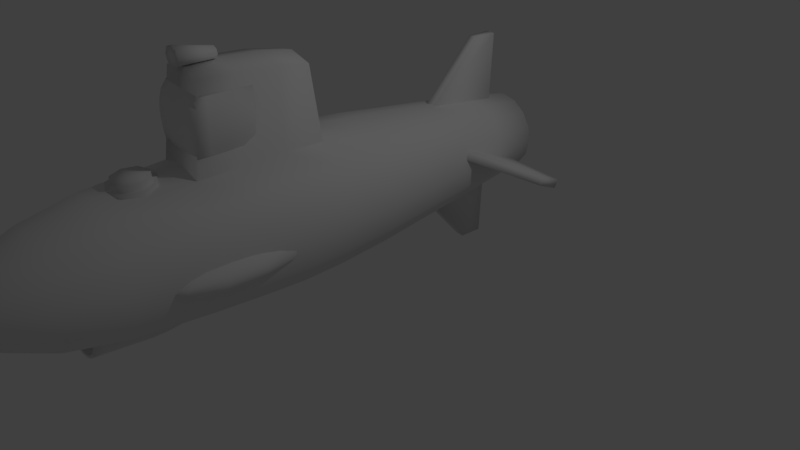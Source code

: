 # Source: OrcaSub.obj.blend  (saved by Blender 2.78.0; exported with 4.5.12 LTS)
import bpy
from mathutils import Matrix  # noqa: F401  (used for matrix-valued properties, if any)

bpy.ops.wm.read_factory_settings(use_empty=True)
scene = bpy.context.scene
scene.name = 'Scene'

# ---- collections
col_collection_1 = bpy.data.collections.new('Collection 1'); scene.collection.children.link(col_collection_1)

# ---- materials (node trees are filled in below, after node groups)
mat_refrep_268_original_orca_sub_bod = bpy.data.materials.new('RefRep.268_Original_Orca_Sub_Bod')
mat_refrep_268_original_orca_sub_bod.alpha_threshold = 0.0
mat_refrep_268_original_orca_sub_bod.use_transparent_shadow = False
mat_refrep_268_original_orca_sub_bod.roughness = 0.5

# ---- material node trees

# ---- world
world_world = bpy.data.worlds.new('World'); scene.world = world_world
world_world.color = (0.05088, 0.05088, 0.05088)
world_world.use_sun_shadow = False
world_world.sun_shadow_jitter_overblur = 0.0
world_world.cycles.sampling_method = 'MANUAL'

# ---- cameras
cam_camera = bpy.data.cameras.new('Camera')
cam_camera.clip_end = 100.0
cam_camera.lens = 35.0
cam_camera.sensor_width = 32.0
cam_camera.sensor_height = 18.0
cam_camera.ortho_scale = 7.314
cam_camera.dof.focus_distance = 0.0
cam_camera.dof.aperture_fstop = 128.0

# ---- lights
light_lamp = bpy.data.lights.new('Lamp', 'POINT')
light_lamp.transmission_factor = 0.0
light_lamp.cutoff_distance = 30.0
light_lamp.energy = 100.0
light_lamp.shadow_buffer_clip_start = 1.001
light_lamp.shadow_soft_size = 0.1
light_lamp.shadow_maximum_resolution = 0.006
light_lamp.use_absolute_resolution = True

# ---- meshes
me_inst3d12_refrep_268 = bpy.data.meshes.new('Inst3D12_RefRep.268')
me_inst3d12_refrep_268.from_pydata([(-0.4555, 1.415, 4.523), (-0.2773, 1.44, 4.532), (-0.2437, 1.643, 4.065), (0.01803, 1.578, 4.076), (-0.103, 1.395, 4.54), (0.2343, 1.423, 4.084), (0.04104, 1.286, 4.545), (0.3724, 1.201, 4.087), (0.1327, 1.131, 4.547), (0.411, 0.9468, 4.085), (0.1578, 0.9524, 4.545), (0.3444, 0.6982, 4.078), (0.113, 0.7779, 4.54), (0.1826, 0.4934, 4.067), (0.004743, 0.6339, 4.533), (-0.04955, 0.3636, 4.054), (-0.1504, 0.5423, 4.524), (-0.3168, 0.3285, 4.041), (-0.3286, 0.5172, 4.515), (-0.5786, 0.3935, 4.029), (-0.5029, 0.5622, 4.507), (-0.7949, 0.5487, 4.021), (-0.6469, 0.6707, 4.502), (-0.9329, 0.7704, 4.018), (-0.7385, 0.8261, 4.5), (-0.9716, 1.025, 4.02), (-0.7637, 1.004, 4.502), (-0.9049, 1.273, 4.027), (-0.7189, 1.179, 4.507), (-0.7431, 1.478, 4.038), (-0.6106, 1.323, 4.514), (-0.511, 1.608, 4.051), (-0.3952, 1.191, 4.856), (-0.3061, 1.204, 4.86), (-0.2189, 1.181, 4.864), (-0.1469, 1.127, 4.866), (-0.1011, 1.049, 4.867), (-0.08854, 0.9602, 4.867), (-0.1109, 0.873, 4.864), (-0.1651, 0.8009, 4.86), (-0.2427, 0.7551, 4.856), (-0.3318, 0.7426, 4.852), (-0.4189, 0.7651, 4.848), (-0.4909, 0.8194, 4.845), (-0.5367, 0.897, 4.844), (-0.5493, 0.9862, 4.845), (-0.5269, 1.073, 4.847), (-0.4728, 1.145, 4.851), (-0.1414, 1.587, -2.455), (-0.2005, 1.653, -1.791), (0.06237, 1.615, -2.445), (0.03491, 1.686, -1.779), (-0.2599, 1.721, -1.126), (0.007538, 1.759, -1.113), (-0.3133, 1.779, -0.5034), (-0.01851, 1.82, -0.4885), (-0.3679, 1.839, 0.1196), (-0.04437, 1.885, 0.1359), (-0.4227, 1.884, 0.8465), (-0.3187, 1.482, -2.466), (-0.4051, 1.532, -1.803), (-0.4925, 1.584, -1.14), (-0.5698, 1.627, -0.5181), (-0.6495, 1.673, 0.1034), (-0.7241, 1.706, 0.8292), (-0.7602, 1.71, 1.348), (-0.4602, 1.892, 1.365), (-0.7741, 1.69, 1.868), (-0.4795, 1.868, 1.885), (-0.782, 1.662, 2.387), (-0.4892, 1.835, 2.404), (-0.789, 1.595, 3.388), (-0.5171, 1.753, 3.404), (-0.4426, 1.317, -2.474), (-0.548, 1.342, -1.812), (-0.6549, 1.368, -1.151), (-0.7489, 1.389, -0.5305), (-0.8459, 1.412, 0.08987), (-0.9345, 1.426, 0.8146), (-0.9745, 1.425, 1.333), (-0.9845, 1.41, 1.853), (-0.9865, 1.39, 2.373), (-0.9787, 1.345, 3.375), (-0.4938, 1.118, -2.48), (-0.6073, 1.112, -1.819), (-0.7223, 1.106, -1.158), (-0.8231, 1.1, -0.5386), (-0.9274, 1.095, 0.08098), (-1.022, 1.087, 0.8051), (-1.063, 1.08, 1.324), (-1.072, 1.07, 1.843), (-1.071, 1.061, 2.364), (-1.057, 1.042, 3.367), (-0.465, 0.9137, -2.482), (-0.5739, 0.8762, -1.821), (-0.6844, 0.8384, -1.161), (-0.7813, 0.8052, -0.5412), (-0.8815, 0.7708, 0.0781), (-0.9727, 0.7397, 0.802), (-1.013, 0.7261, 1.32), (-1.023, 0.7234, 1.84), (-1.024, 0.7238, 2.361), (-1.013, 0.7317, 3.364), (-0.3602, 0.7361, -2.479), (-0.453, 0.6713, -1.818), (-0.5469, 0.6055, -1.158), (-0.6298, 0.5484, -0.5379), (-0.7154, 0.4889, 0.08168), (-0.7946, 0.4379, 0.8059), (-0.8321, 0.4186, 1.324), (-0.8446, 0.4216, 1.844), (-0.8506, 0.4304, 2.365), (-0.852, 0.4619, 3.367), (-0.1956, 0.612, -2.473), (-0.2631, 0.5281, -1.812), (-0.331, 0.4427, -1.15), (-0.3918, 0.3689, -0.5293), (-0.454, 0.2921, 0.09117), (-0.5149, 0.227, 0.816), (-0.5541, 0.2042, 1.334), (-0.5717, 0.2111, 1.854), (-0.5787, 0.2256, 2.374), (-0.5994, 0.2735, 3.377), (0.3848, 0.694, -2.444), (0.4071, 0.6227, -1.778), (0.2075, 0.5892, -2.454), (0.2025, 0.5018, -1.79), (0.4305, 0.5502, -1.112), (0.198, 0.4128, -1.125), (0.4479, 0.4875, -0.487), (0.1914, 0.336, -0.5017), (0.4676, 0.422, 0.1376), (0.186, 0.2559, 0.1214), (0.4722, 0.3663, 0.8657), (0.1708, 0.1883, 0.8484), (0.4583, 0.3456, 1.385), (0.1583, 0.164, 1.368), (0.4222, 0.35, 1.904), (0.1276, 0.1716, 1.887), (0.3802, 0.3609, 2.423), (0.08727, 0.188, 2.406), (0.2909, 0.3974, 3.421), (0.01895, 0.2385, 3.406), (0.5086, 0.8586, -2.436), (0.5501, 0.8127, -1.768), (0.593, 0.7662, -1.1), (0.6269, 0.7256, -0.4746), (0.664, 0.6835, 0.1511), (0.6826, 0.6462, 0.8803), (0.6726, 0.6309, 1.4), (0.6326, 0.6299, 1.919), (0.5846, 0.6329, 2.437), (0.4806, 0.6473, 3.434), (0.5599, 1.058, -2.43), (0.6094, 1.043, -1.761), (0.6603, 1.028, -1.093), (0.7012, 1.014, -0.4665), (0.7455, 1.0, 0.16), (0.7699, 0.9855, 0.8898), (0.7615, 0.9764, 1.41), (0.7199, 0.9692, 1.928), (0.6694, 0.9625, 2.446), (0.5592, 0.9503, 3.443), (0.5311, 1.262, -2.428), (0.576, 1.279, -1.759), (0.6224, 1.296, -1.091), (0.6594, 1.309, -0.4639), (0.6996, 1.324, 0.1629), (0.7208, 1.332, 0.8929), (0.7115, 1.33, 1.413), (0.6708, 1.316, 1.931), (0.6217, 1.3, 2.449), (0.5147, 1.26, 3.446), (0.4263, 1.44, -2.43), (0.455, 1.484, -1.762), (0.485, 1.529, -1.094), (0.5079, 1.566, -0.4672), (0.5334, 1.606, 0.1593), (0.5427, 1.634, 0.889), (0.5302, 1.637, 1.409), (0.4927, 1.618, 1.927), (0.4487, 1.593, 2.445), (0.3539, 1.53, 3.442), (0.2617, 1.564, -2.436), (0.2651, 1.627, -1.769), (0.2691, 1.691, -1.101), (0.2698, 1.746, -0.4758), (0.2721, 1.803, 0.1498), (0.263, 1.845, 0.8789), (0.2522, 1.852, 1.399), (0.2198, 1.829, 1.918), (0.1768, 1.798, 2.436), (0.1013, 1.719, 3.433), (-0.07606, 1.933, 0.8639), (0.01125, 0.3101, 3.188), (0.03028, 0.2295, 3.196), (0.03782, 0.2187, 3.023), (0.009254, 0.1408, 3.028), (0.001707, 0.1516, 3.201), (-0.06215, 0.07732, 3.03), (-0.06969, 0.08822, 3.203), (-0.1658, 0.03809, 3.029), (-0.1734, 0.04899, 3.202), (-0.2857, 0.02903, 3.025), (-0.2933, 0.03994, 3.197), (0.0188, 0.2993, 3.016), (0.04641, 0.2264, 2.851), (0.01784, 0.1485, 2.856), (-0.05356, 0.08519, 2.858), (-0.1572, 0.04596, 2.857), (-0.2772, 0.03691, 2.852), (0.02739, 0.307, 2.843), (0.05604, 0.253, 2.679), (0.02746, 0.175, 2.684), (-0.04393, 0.1117, 2.686), (-0.1476, 0.07248, 2.685), (-0.2675, 0.06343, 2.68), (-0.02114, 0.3337, 3.707), (-0.02976, 0.2642, 3.712), (0.007636, 0.2621, 3.714), (-0.02093, 0.1841, 3.719), (-0.05485, 0.1957, 3.716), (-0.09233, 0.1208, 3.721), (-0.1177, 0.1398, 3.718), (-0.196, 0.08158, 3.72), (-0.2089, 0.1054, 3.717), (-0.3159, 0.07253, 3.715), (-0.3144, 0.09739, 3.713), (-0.4339, 0.09503, 3.708), (-0.4183, 0.1172, 3.707), (-0.5322, 0.1457, 3.7), (-0.5047, 0.1617, 3.7), (-0.5955, 0.2166, 3.692), (-0.5605, 0.2243, 3.693), (-0.6145, 0.2972, 3.684), (-0.5772, 0.2951, 3.686), (-0.6148, 0.3768, 3.678), (-0.5774, 0.3652, 3.68), (0.03701, 0.3336, 2.671), (0.07039, 0.3646, 2.508), (0.04182, 0.2866, 2.513), (-0.02958, 0.2233, 2.516), (-0.1332, 0.1841, 2.514), (-0.2532, 0.175, 2.51), (0.01744, 0.341, 3.708), (0.01519, 0.2513, 3.541), (-0.01338, 0.1734, 3.546), (-0.08479, 0.1099, 3.548), (-0.1885, 0.07068, 3.547), (-0.3084, 0.06175, 3.543), (-0.003832, 0.3319, 3.534), (0.02273, 0.2404, 3.368), (-0.005839, 0.1625, 3.373), (-0.07724, 0.09912, 3.376), (-0.1809, 0.0599, 3.374), (-0.3008, 0.05085, 3.37), (0.5238, 0.4839, 1.335), (0.4148, 0.3944, 1.384), (-0.9008, 0.4438, 1.266), (-0.7835, 0.4621, 1.327), (-0.8766, 0.563, 1.269), (-0.9318, 0.6278, 1.161), (-0.6848, 0.3628, 1.275), (-0.6194, 0.3016, 1.171), (-0.5728, 0.268, 0.9412), (0.6222, 0.7365, 2.374), (0.6814, 0.7566, 2.447), (0.5903, 0.736, 2.498), (0.6207, 0.7556, 2.682), (0.7293, 0.7913, 2.505), (0.6459, 0.79, 2.829), (0.7614, 0.8372, 2.543), (0.6633, 0.8357, 2.924), (0.7745, 0.8899, 2.557), (0.6713, 0.8883, 2.957), (0.7673, 0.9441, 2.545), (0.6693, 0.9426, 2.925), (0.7406, 0.9945, 2.509), (0.6572, 0.9932, 2.833), (0.6969, 1.036, 2.452), (0.6363, 1.036, 2.687), (0.6405, 1.066, 2.38), (0.5461, 0.7377, 2.543), (0.5367, 0.7587, 2.769), (0.5302, 0.7942, 2.948), (0.5273, 0.8407, 3.064), (0.5284, 0.8935, 3.105), (0.5333, 0.9475, 3.066), (0.5415, 0.9975, 2.952), (0.5522, 1.039, 2.774), (0.6087, 1.065, 2.504), (0.6098, 0.7424, 2.094), (0.6577, 0.7677, 1.914), (0.6296, 0.739, 2.22), (0.6955, 0.7612, 2.154), (0.6968, 0.8066, 1.772), (0.7488, 0.7976, 2.102), (0.7232, 0.8552, 1.681), (0.7842, 0.8447, 2.068), (0.7342, 0.9088, 1.65), (0.7985, 0.8977, 2.058), (0.7291, 0.9621, 1.683), (0.7902, 0.9515, 2.07), (0.7081, 1.01, 1.775), (0.7601, 1.001, 2.105), (0.6733, 1.048, 1.919), (0.7111, 1.041, 2.159), (0.6281, 1.071, 2.1), (0.6479, 1.068, 2.226), (-1.025, 1.16, 2.302), (-1.091, 1.137, 2.368), (-1.005, 1.156, 2.428), (-1.053, 1.131, 2.608), (-1.144, 1.101, 2.42), (-1.092, 1.092, 2.75), (-1.18, 1.054, 2.453), (-1.118, 1.044, 2.841), (-1.194, 1.001, 2.464), (-1.13, 0.99, 2.872), (-1.185, 0.9472, 2.451), (-1.124, 0.9367, 2.839), (-1.155, 0.8978, 2.416), (-1.103, 0.8888, 2.746), (-1.106, 0.8576, 2.363), (-1.069, 0.8511, 2.602), (-1.043, 0.8306, 2.296), (-0.9655, 1.153, 2.477), (-0.9777, 1.125, 2.702), (-0.9884, 1.084, 2.88), (-0.9966, 1.034, 2.994), (-1.001, 0.9799, 3.032), (-1.003, 0.9271, 2.992), (-0.9997, 0.8807, 2.876), (-0.9932, 0.8452, 2.697), (-1.023, 0.8272, 2.422), (-0.9856, 1.163, 2.024), (-1.016, 1.143, 1.839), (-1.017, 1.162, 2.147), (-1.077, 1.142, 2.074), (-1.041, 1.109, 1.693), (-1.125, 1.107, 2.016), (-1.059, 1.063, 1.598), (-1.157, 1.062, 1.978), (-1.067, 1.011, 1.565), (-1.17, 1.009, 1.965), (-1.065, 0.9562, 1.596), (-1.163, 0.9547, 1.976), (-1.052, 0.9054, 1.689), (-1.136, 0.9041, 2.012), (-1.032, 0.8631, 1.834), (-1.092, 0.8622, 2.069), (-1.004, 0.8336, 2.018), (-1.036, 0.8331, 2.141), (0.08045, 2.684, 2.35), (0.2518, 2.574, 2.404), (0.2291, 2.676, 2.352), (0.2357, 2.677, 2.266), (0.2688, 2.575, 2.287), (0.2488, 2.68, 2.083), (0.2837, 2.578, 2.083), (0.2603, 2.682, 1.899), (0.2761, 2.582, 1.878), (0.2629, 2.585, 1.741), (0.2956, 2.472, 1.865), (0.257, 2.477, 1.739), (0.298, 2.36, 1.859), (0.2517, 2.364, 1.738), (0.2831, 2.247, 1.86), (0.2445, 2.252, 1.735), (0.2515, 2.14, 1.87), (0.2383, 2.144, 1.733), (0.2246, 2.042, 1.888), (0.3043, 2.468, 2.082), (0.288, 2.465, 2.298), (0.2603, 2.464, 2.423), (0.09526, 2.472, 2.483), (0.09081, 2.582, 2.44), (-0.1223, 2.484, 2.502), (-0.1139, 2.593, 2.455), (-0.3371, 2.497, 2.462), (-0.3163, 2.605, 2.421), (-0.4956, 2.507, 2.387), (-0.4731, 2.614, 2.369), (0.307, 2.355, 2.08), (0.2902, 2.352, 2.301), (0.2599, 2.351, 2.429), (0.093, 2.359, 2.487), (-0.129, 2.371, 2.509), (-0.3479, 2.384, 2.466), (-0.5085, 2.395, 2.393), (0.2918, 2.243, 2.078), (0.2755, 2.24, 2.294), (0.2474, 2.239, 2.426), (0.08251, 2.247, 2.483), (-0.1351, 2.259, 2.502), (-0.3498, 2.272, 2.463), (-0.5085, 2.282, 2.39), (0.2591, 2.136, 2.075), (0.2442, 2.133, 2.278), (0.2261, 2.132, 2.418), (0.06537, 2.14, 2.45), (-0.1394, 2.151, 2.465), (-0.3418, 2.163, 2.431), (-0.4988, 2.173, 2.384), (-0.05906, 2.709, 1.432), (0.004727, 2.705, 1.462), (0.02866, 2.702, 1.529), (-0.001555, 2.703, 1.593), (-0.06794, 2.706, 1.617), (-0.1317, 2.71, 1.587), (-0.1557, 2.713, 1.52), (-0.1255, 2.712, 1.456), (-0.4575, 1.851, 2.956), (-0.3663, 1.865, 2.765), (-0.3783, 1.635, 2.743), (-0.1785, 1.632, 2.671), (-0.1666, 1.861, 2.694), (0.01278, 1.613, 2.761), (0.0247, 1.843, 2.784), (0.08348, 1.59, 2.96), (0.0954, 1.82, 2.982), (-0.007725, 1.576, 3.151), (0.004197, 1.806, 3.174), (-0.2075, 1.58, 3.223), (-0.1956, 1.809, 3.245), (-0.3987, 1.915, 2.963), (-0.3256, 1.926, 2.81), (-0.3352, 1.742, 2.792), (-0.1754, 1.739, 2.735), (-0.1659, 1.923, 2.753), (-0.02245, 1.724, 2.807), (-0.01292, 1.908, 2.825), (0.03418, 1.706, 2.966), (0.04373, 1.89, 2.984), (-0.03885, 1.695, 3.119), (-0.02932, 1.879, 3.137), (-0.1986, 1.698, 3.176), (-0.1891, 1.881, 3.194), (-0.348, 2.803, 1.003), (-0.3752, 2.859, 1.385), (-0.03139, 2.853, 1.019), (-0.04622, 2.91, 1.401), (-0.3925, 2.881, 1.905), (-0.06959, 2.931, 1.921), (-0.3968, 2.874, 2.309), (0.2777, 2.767, 1.033), (0.275, 2.822, 1.415), (0.2458, 2.845, 1.935), (-0.08916, 2.923, 2.325), (0.2111, 2.839, 2.338), (0.2209, 0.2232, 0.9787), (0.2492, 0.2525, 1.212), (0.311, 0.3066, 1.322), (-0.3251, 2.063, 2.39), (-0.1421, 2.053, 2.405), (0.04147, 2.042, 2.408), (0.1901, 2.034, 2.41), (0.2, 2.036, 2.254), (0.2131, 2.039, 2.071), (-0.1031, 2.694, 2.346), (-0.2862, 2.705, 2.333), (-0.4366, 2.713, 2.321), (-0.214, 3.037, 2.408), (-0.1723, 3.117, 2.412), (-0.1186, 3.046, 1.95), (-0.06368, 3.063, 1.953), (-0.0809, 3.146, 2.417), (-0.01105, 3.04, 1.956), (0.006737, 3.107, 2.42), (0.008511, 2.99, 1.956), (0.03933, 3.023, 2.42), (0.03303, 1.088, -2.455), (-0.2045, 1.797, 3.419), (-0.1525, 1.883, 2.421), (-0.3309, 0.9693, 5.105), (0.003686, 0.5605, -2.465), (-0.03285, 0.4686, -1.801), (-0.06946, 0.3751, -1.138), (-0.1034, 0.2944, -0.5166), (-0.1375, 0.2102, 0.1051), (-0.1759, 0.1393, 0.831), (-0.2018, 0.1146, 1.35), (-0.2258, 0.123, 1.869), (-0.2494, 0.1405, 2.389), (-0.2936, 0.195, 3.39), (-0.004665, 0.4252, 2.929), (0.01203, 0.3543, 2.935), (-0.01306, 0.2858, 2.94), (-0.07593, 0.2299, 2.942), (-0.1671, 0.1954, 2.941), (-0.2726, 0.1875, 2.937), (-0.3766, 0.2073, 2.931), (-0.4629, 0.2518, 2.923), (-0.5187, 0.3143, 2.916), (-0.5354, 0.3852, 2.909), (-0.5103, 0.4538, 2.905), (0.003708, 0.321, 3.361), (-0.5661, 0.2881, 2.649), (-0.5376, 0.366, 2.644), (-0.5232, 0.4776, 2.474), (-0.5758, 0.2616, 2.821), (-0.5472, 0.3395, 2.816), (-0.5844, 0.2539, 2.994), (-0.5558, 0.3318, 2.989), (-0.5919, 0.2646, 3.166), (-0.5633, 0.3426, 3.161), (-0.5995, 0.2755, 3.339), (-0.5709, 0.3535, 3.334), (-0.607, 0.2864, 3.512), (-0.5784, 0.3644, 3.506), (-0.5471, 0.2075, 2.657), (-0.5518, 0.3997, 2.479), (-0.5568, 0.181, 2.829), (-0.5653, 0.1732, 3.001), (-0.5729, 0.184, 3.174), (-0.5804, 0.1949, 3.346), (-0.588, 0.2058, 3.519), (-0.4838, 0.1366, 2.665), (-0.5328, 0.3191, 2.486), (-0.4934, 0.11, 2.837), (-0.502, 0.1022, 3.009), (-0.5096, 0.1131, 3.182), (-0.5171, 0.124, 3.355), (-0.5247, 0.1348, 3.527), (-0.3856, 0.08593, 2.673), (-0.4695, 0.2482, 2.495), (-0.3952, 0.05941, 2.845), (-0.4038, 0.05153, 3.018), (-0.4113, 0.06244, 3.19), (-0.4189, 0.07334, 3.363), (-0.4264, 0.08412, 3.536), (-0.3712, 0.1975, 2.503), (0.1385, 2.527, -1.742), (0.02346, 2.534, -1.748), (-0.06788, 1.598, -0.9339), (0.1541, 2.532, -2.065), (0.04719, 1.591, -0.9285), (0.03901, 2.539, -2.071), (0.1027, 1.609, -2.082), (-0.01233, 1.616, -2.088), (-0.01183, 0.5305, -0.948), (-0.1269, 0.537, -0.9534), (-0.1382, -0.3727, -1.801), (0.04372, 0.5486, -2.102), (-0.02317, -0.3792, -1.796), (-0.07135, 0.5551, -2.107), (-0.007623, -0.3741, -2.119), (-0.1227, -0.3676, -2.124), (1.375, 0.8924, -1.666), (1.383, 0.9991, -1.709), (0.4423, 1.364, -0.9817), (1.382, 0.7708, -1.965), (0.4342, 1.257, -0.9385), (1.39, 0.8778, -2.009), (0.4603, 0.8229, -2.009), (0.4683, 0.9298, -2.052), (-0.4874, 1.309, -0.982), (-0.4793, 1.416, -1.025), (-1.382, 1.155, -1.84), (-0.4613, 0.875, -2.052), (-1.39, 1.049, -1.796), (-0.4532, 0.9819, -2.096), (-1.383, 0.9271, -2.096), (-1.375, 1.034, -2.139), (-0.4326, 2.715, 2.235), (-0.4788, 2.617, 2.251), (-0.5112, 2.51, 2.261), (-0.5264, 2.398, 2.262), (-0.5237, 2.285, 2.256), (-0.5033, 2.176, 2.243), (-0.4682, 2.074, 2.223), (-0.4428, 2.182, 1.701), (-0.4476, 2.082, 1.7), (-0.4575, 2.08, 1.855), (-0.4897, 2.291, 1.824), (-0.4369, 2.29, 1.703), (-0.4916, 2.404, 1.821), (-0.4315, 2.403, 1.704), (-0.4771, 2.516, 1.828), (-0.4244, 2.515, 1.707), (-0.4468, 2.623, 1.844), (-0.4182, 2.624, 1.709), (-0.4218, 2.721, 1.867), (-0.412, 2.723, 1.711), (0.2676, 2.685, 1.744), (-0.428, 2.718, 2.051), (-0.474, 2.62, 2.047), (-0.4985, 2.179, 2.039), (-0.4714, 2.181, 1.836), (-0.5192, 2.289, 2.04), (-0.5219, 2.402, 2.041), (-0.5067, 2.514, 2.044), (-0.4637, 2.077, 2.039), (-0.4733, 2.071, 2.378), (0.003264, 2.521, 1.273), (-0.05424, 2.527, 1.113), (-0.06313, 2.524, 1.297), (0.009546, 2.523, 1.143), (-0.1206, 2.53, 1.137), (-0.1269, 2.528, 1.267), (0.03347, 2.52, 1.209), (-0.1508, 2.531, 1.201), (-0.06753, 2.994, 1.952), (-0.1814, 2.954, 2.409), (-0.08732, 3.03, 2.414), (-0.1436, 2.998, 1.949), (-0.124, 2.948, 1.949), (-0.07138, 2.925, 1.951), (-0.002343, 2.944, 2.417), (-0.09374, 2.915, 2.412), (-0.0165, 2.942, 1.954), (-0.1811, 1.835, 2.969), (-0.3868, 1.828, 3.155), (-0.3988, 1.598, 3.133), (-0.4695, 1.621, 2.934), (-0.1775, 1.902, 2.973), (-0.342, 1.896, 3.122), (-0.3516, 1.713, 3.104), (-0.4082, 1.731, 2.945), (0.05137, 0.4452, 2.501), (0.5644, 1.067, 2.55), (-0.9838, 0.8241, 2.471), (0.232, 2.044, 1.732)], [(409, 410), (594, 596), (599, 601), (259, 260), (263, 264), (258, 259), (451, 452), (598, 601), (404, 405), (450, 451), (406, 407), (597, 600), (405, 406), (408, 409), (596, 599), (257, 452), (259, 262), (595, 598), (594, 600), (407, 408), (595, 597), (260, 261), (262, 263), (410, 411), (256, 257), (404, 411)], [(0, 1, 2), (1, 3, 2), (4, 3, 1), (3, 4, 5), (4, 6, 5), (5, 6, 7), (6, 8, 7), (7, 8, 9), (8, 10, 9), (9, 10, 11), (10, 12, 11), (11, 12, 13), (12, 14, 13), (13, 14, 15), (14, 16, 15), (15, 16, 17), (16, 18, 17), (17, 18, 19), (18, 20, 19), (19, 20, 21), (20, 22, 21), (21, 22, 23), (22, 24, 23), (23, 24, 25), (24, 26, 25), (25, 26, 27), (26, 28, 27), (27, 28, 29), (28, 30, 29), (29, 30, 31), (30, 0, 31), (32, 33, 1), (1, 33, 4), (33, 34, 4), (4, 34, 6), (34, 35, 6), (6, 35, 8), (35, 36, 8), (8, 36, 10), (36, 37, 10), (10, 37, 12), (37, 38, 12), (12, 38, 14), (38, 39, 14), (14, 39, 16), (39, 40, 16), (16, 40, 18), (40, 41, 18), (18, 41, 20), (41, 42, 20), (20, 42, 22), (42, 43, 22), (22, 43, 24), (43, 44, 24), (24, 44, 26), (44, 45, 26), (26, 45, 28), (45, 46, 28), (28, 46, 30), (46, 47, 30), (30, 47, 0), (47, 32, 0), (48, 49, 50), (50, 49, 51), (49, 52, 51), (51, 52, 53), (52, 54, 53), (53, 54, 55), (54, 56, 55), (55, 56, 57), (56, 58, 57), (59, 60, 48), (48, 60, 49), (60, 61, 49), (49, 61, 52), (61, 62, 52), (52, 62, 54), (62, 63, 54), (54, 63, 56), (63, 64, 56), (56, 64, 58), (64, 65, 58), (58, 65, 66), (65, 67, 66), (66, 67, 68), (67, 69, 68), (68, 69, 70), (69, 71, 70), (70, 71, 72), (71, 29, 72), (73, 74, 59), (59, 74, 60), (74, 75, 60), (60, 75, 61), (75, 76, 61), (61, 76, 62), (76, 77, 62), (62, 77, 63), (77, 78, 63), (63, 78, 64), (78, 79, 64), (64, 79, 65), (79, 80, 65), (65, 80, 67), (80, 81, 67), (67, 81, 69), (81, 82, 69), (69, 82, 71), (82, 27, 71), (83, 84, 73), (73, 84, 74), (84, 85, 74), (74, 85, 75), (85, 86, 75), (75, 86, 76), (86, 87, 76), (76, 87, 77), (87, 88, 77), (77, 88, 78), (88, 89, 78), (78, 89, 79), (89, 90, 79), (79, 90, 80), (90, 91, 80), (80, 91, 81), (91, 92, 81), (81, 92, 82), (92, 25, 82), (93, 94, 83), (83, 94, 84), (94, 95, 84), (84, 95, 85), (95, 96, 85), (85, 96, 86), (96, 97, 86), (86, 97, 87), (97, 98, 87), (87, 98, 88), (98, 99, 88), (88, 99, 89), (99, 100, 89), (89, 100, 90), (100, 101, 90), (90, 101, 91), (101, 102, 91), (91, 102, 92), (102, 23, 92), (103, 104, 93), (93, 104, 94), (104, 105, 94), (94, 105, 95), (105, 106, 95), (95, 106, 96), (106, 107, 96), (96, 107, 97), (107, 108, 97), (97, 108, 98), (108, 109, 98), (98, 109, 99), (109, 110, 99), (99, 110, 100), (110, 111, 100), (100, 111, 101), (111, 112, 101), (101, 112, 102), (112, 21, 102), (113, 114, 103), (103, 114, 104), (114, 115, 104), (104, 115, 105), (115, 116, 105), (105, 116, 106), (116, 117, 106), (106, 117, 107), (117, 118, 107), (107, 118, 108), (118, 119, 108), (108, 119, 109), (119, 120, 109), (109, 120, 110), (120, 121, 110), (110, 121, 111), (121, 122, 111), (111, 122, 112), (122, 19, 112), (123, 124, 125), (125, 124, 126), (124, 127, 126), (126, 127, 128), (127, 129, 128), (128, 129, 130), (129, 131, 130), (130, 131, 132), (131, 133, 132), (132, 133, 134), (133, 135, 134), (134, 135, 136), (135, 137, 136), (136, 137, 138), (137, 139, 138), (138, 139, 140), (139, 141, 140), (140, 141, 142), (141, 13, 142), (143, 144, 123), (123, 144, 124), (144, 145, 124), (124, 145, 127), (145, 146, 127), (127, 146, 129), (146, 147, 129), (129, 147, 131), (147, 148, 131), (131, 148, 133), (148, 149, 133), (133, 149, 135), (149, 150, 135), (135, 150, 137), (150, 151, 137), (137, 151, 139), (151, 152, 139), (139, 152, 141), (152, 11, 141), (153, 154, 143), (143, 154, 144), (154, 155, 144), (144, 155, 145), (155, 156, 145), (145, 156, 146), (156, 157, 146), (146, 157, 147), (157, 158, 147), (147, 158, 148), (158, 159, 148), (148, 159, 149), (159, 160, 149), (149, 160, 150), (160, 161, 150), (150, 161, 151), (161, 162, 151), (151, 162, 152), (162, 9, 152), (163, 164, 153), (153, 164, 154), (164, 165, 154), (154, 165, 155), (165, 166, 155), (155, 166, 156), (166, 167, 156), (156, 167, 157), (167, 168, 157), (157, 168, 158), (168, 169, 158), (158, 169, 159), (169, 170, 159), (159, 170, 160), (170, 171, 160), (160, 171, 161), (171, 172, 161), (161, 172, 162), (172, 7, 162), (173, 174, 163), (163, 174, 164), (174, 175, 164), (164, 175, 165), (175, 176, 165), (165, 176, 166), (176, 177, 166), (166, 177, 167), (177, 178, 167), (167, 178, 168), (178, 179, 168), (168, 179, 169), (179, 180, 169), (169, 180, 170), (180, 181, 170), (170, 181, 171), (181, 182, 171), (171, 182, 172), (182, 5, 172), (183, 184, 173), (173, 184, 174), (184, 185, 174), (174, 185, 175), (185, 186, 175), (175, 186, 176), (186, 187, 176), (176, 187, 177), (187, 188, 177), (177, 188, 178), (188, 189, 178), (178, 189, 179), (189, 190, 179), (179, 190, 180), (190, 191, 180), (180, 191, 181), (191, 192, 181), (181, 192, 182), (192, 3, 182), (50, 51, 183), (183, 51, 184), (51, 53, 184), (184, 53, 185), (53, 55, 185), (185, 55, 186), (55, 57, 186), (186, 57, 187), (57, 193, 187), (194, 195, 196), (196, 195, 197), (195, 198, 197), (197, 198, 199), (198, 200, 199), (199, 200, 201), (200, 202, 201), (201, 202, 203), (202, 204, 203), (205, 196, 206), (206, 196, 207), (196, 197, 207), (207, 197, 208), (197, 199, 208), (208, 199, 209), (199, 201, 209), (209, 201, 210), (201, 203, 210), (211, 206, 212), (212, 206, 213), (206, 207, 213), (213, 207, 214), (207, 208, 214), (214, 208, 215), (208, 209, 215), (215, 209, 216), (209, 210, 216), (217, 218, 219), (219, 218, 220), (218, 221, 220), (220, 221, 222), (221, 223, 222), (222, 223, 224), (223, 225, 224), (224, 225, 226), (225, 227, 226), (226, 227, 228), (227, 229, 228), (228, 229, 230), (229, 231, 230), (230, 231, 232), (231, 233, 232), (232, 233, 234), (233, 235, 234), (234, 235, 236), (235, 237, 236), (238, 212, 239), (239, 212, 240), (212, 213, 240), (240, 213, 241), (213, 214, 241), (241, 214, 242), (214, 215, 242), (242, 215, 243), (215, 216, 243), (244, 219, 245), (245, 219, 246), (219, 220, 246), (246, 220, 247), (220, 222, 247), (247, 222, 248), (222, 224, 248), (248, 224, 249), (224, 226, 249), (250, 245, 251), (251, 245, 252), (245, 246, 252), (252, 246, 253), (246, 247, 253), (253, 247, 254), (247, 248, 254), (254, 248, 255), (248, 249, 255), (265, 266, 267), (267, 266, 268), (266, 269, 268), (268, 269, 270), (269, 271, 270), (270, 271, 272), (271, 273, 272), (272, 273, 274), (273, 275, 274), (274, 275, 276), (275, 277, 276), (276, 277, 278), (277, 279, 278), (278, 279, 280), (279, 281, 280), (267, 268, 282), (282, 268, 283), (268, 270, 283), (283, 270, 284), (270, 272, 284), (284, 272, 285), (272, 274, 285), (285, 274, 286), (274, 276, 286), (286, 276, 287), (276, 278, 287), (287, 278, 288), (278, 280, 288), (288, 280, 289), (280, 290, 289), (291, 292, 293), (293, 292, 294), (292, 295, 294), (294, 295, 296), (295, 297, 296), (296, 297, 298), (297, 299, 298), (298, 299, 300), (299, 301, 300), (300, 301, 302), (301, 303, 302), (302, 303, 304), (303, 305, 304), (304, 305, 306), (305, 307, 306), (293, 294, 265), (265, 294, 266), (294, 296, 266), (266, 296, 269), (296, 298, 269), (269, 298, 271), (298, 300, 271), (271, 300, 273), (300, 302, 273), (273, 302, 275), (302, 304, 275), (275, 304, 277), (304, 306, 277), (277, 306, 279), (306, 308, 279), (309, 310, 311), (311, 310, 312), (310, 313, 312), (312, 313, 314), (313, 315, 314), (314, 315, 316), (315, 317, 316), (316, 317, 318), (317, 319, 318), (318, 319, 320), (319, 321, 320), (320, 321, 322), (321, 323, 322), (322, 323, 324), (323, 325, 324), (311, 312, 326), (326, 312, 327), (312, 314, 327), (327, 314, 328), (314, 316, 328), (328, 316, 329), (316, 318, 329), (329, 318, 330), (318, 320, 330), (330, 320, 331), (320, 322, 331), (331, 322, 332), (322, 324, 332), (332, 324, 333), (324, 334, 333), (335, 336, 337), (337, 336, 338), (336, 339, 338), (338, 339, 340), (339, 341, 340), (340, 341, 342), (341, 343, 342), (342, 343, 344), (343, 345, 344), (344, 345, 346), (345, 347, 346), (346, 347, 348), (347, 349, 348), (348, 349, 350), (349, 351, 350), (337, 338, 309), (309, 338, 310), (338, 340, 310), (310, 340, 313), (340, 342, 313), (313, 342, 315), (342, 344, 315), (315, 344, 317), (344, 346, 317), (317, 346, 319), (346, 348, 319), (319, 348, 321), (348, 350, 321), (321, 350, 323), (350, 352, 323), (353, 354, 355), (355, 354, 356), (354, 357, 356), (356, 357, 358), (357, 359, 358), (358, 359, 360), (359, 361, 360), (360, 361, 362), (361, 363, 362), (362, 363, 364), (363, 365, 364), (364, 365, 366), (365, 367, 366), (366, 367, 368), (367, 369, 368), (368, 369, 370), (369, 371, 370), (361, 359, 372), (372, 359, 373), (359, 357, 373), (373, 357, 374), (357, 354, 374), (374, 354, 375), (354, 376, 375), (375, 376, 377), (376, 378, 377), (377, 378, 379), (378, 380, 379), (379, 380, 381), (380, 382, 381), (363, 372, 383), (383, 372, 384), (372, 373, 384), (384, 373, 385), (373, 374, 385), (385, 374, 386), (374, 375, 386), (386, 375, 387), (375, 377, 387), (387, 377, 388), (377, 379, 388), (388, 379, 389), (379, 381, 389), (365, 383, 390), (390, 383, 391), (383, 384, 391), (391, 384, 392), (384, 385, 392), (392, 385, 393), (385, 386, 393), (393, 386, 394), (386, 387, 394), (394, 387, 395), (387, 388, 395), (395, 388, 396), (388, 389, 396), (367, 390, 397), (397, 390, 398), (390, 391, 398), (398, 391, 399), (391, 392, 399), (399, 392, 400), (392, 393, 400), (400, 393, 401), (393, 394, 401), (401, 394, 402), (394, 395, 402), (402, 395, 403), (395, 396, 403), (412, 413, 414), (414, 413, 415), (413, 416, 415), (415, 416, 417), (416, 418, 417), (417, 418, 419), (418, 420, 419), (419, 420, 421), (420, 422, 421), (421, 422, 423), (422, 424, 423), (425, 426, 427), (427, 426, 428), (426, 429, 428), (428, 429, 430), (429, 431, 430), (430, 431, 432), (431, 433, 432), (432, 433, 434), (433, 435, 434), (434, 435, 436), (435, 437, 436), (438, 439, 440), (440, 439, 441), (439, 442, 441), (441, 442, 443), (442, 444, 443), (440, 441, 445), (445, 441, 446), (441, 443, 446), (446, 443, 447), (443, 448, 447), (445, 446, 189), (189, 446, 190), (446, 447, 190), (190, 447, 191), (447, 449, 191), (444, 442, 68), (68, 442, 66), (442, 439, 66), (66, 439, 58), (439, 438, 58), (252, 253, 200), (200, 253, 202), (253, 254, 202), (202, 254, 204), (254, 255, 204), (403, 453, 402), (402, 453, 401), (453, 454, 401), (401, 454, 400), (454, 455, 400), (400, 455, 399), (455, 456, 399), (399, 457, 398), (398, 457, 397), (457, 458, 397), (397, 458, 369), (458, 371, 369), (354, 353, 376), (376, 353, 378), (353, 459, 378), (378, 459, 380), (459, 460, 380), (380, 460, 382), (460, 461, 382), (462, 463, 464), (464, 463, 465), (463, 466, 465), (465, 466, 467), (466, 468, 467), (467, 468, 469), (468, 470, 469), (173, 471, 183), (183, 471, 50), (471, 48, 50), (72, 472, 473), (473, 472, 191), (472, 192, 191), (31, 2, 472), (472, 2, 192), (2, 3, 192), (46, 474, 47), (47, 474, 32), (474, 33, 32), (48, 471, 59), (59, 471, 73), (471, 83, 73), (43, 474, 44), (44, 474, 45), (474, 46, 45), (83, 471, 93), (93, 471, 103), (471, 113, 103), (40, 474, 41), (41, 474, 42), (474, 43, 42), (113, 471, 475), (475, 471, 125), (471, 123, 125), (476, 114, 113), (477, 115, 114), (478, 116, 115), (479, 117, 116), (480, 118, 117), (481, 119, 118), (482, 120, 119), (483, 121, 120), (484, 122, 121), (17, 19, 122), (126, 476, 475), (128, 477, 476), (130, 478, 477), (132, 479, 478), (134, 480, 479), (136, 481, 480), (138, 482, 481), (140, 483, 482), (142, 484, 483), (15, 17, 484), (37, 474, 38), (38, 474, 39), (474, 40, 39), (123, 471, 143), (143, 471, 153), (471, 163, 153), (34, 474, 35), (35, 474, 36), (474, 37, 36), (471, 173, 163), (474, 34, 33), (449, 448, 473), (473, 448, 70), (448, 444, 70), (438, 440, 193), (193, 440, 188), (440, 445, 188), (485, 486, 218), (486, 487, 221), (487, 488, 223), (488, 489, 225), (489, 490, 227), (490, 491, 229), (491, 492, 231), (492, 493, 233), (493, 494, 235), (494, 495, 237), (251, 252, 198), (496, 251, 195), (497, 498, 499), (500, 501, 498), (502, 503, 501), (504, 505, 503), (506, 507, 505), (508, 509, 507), (234, 236, 509), (510, 497, 511), (512, 500, 497), (513, 502, 500), (514, 504, 502), (515, 506, 504), (516, 508, 506), (232, 234, 508), (517, 510, 518), (519, 512, 510), (520, 513, 512), (521, 514, 513), (522, 515, 514), (523, 516, 515), (230, 232, 516), (524, 517, 525), (526, 519, 517), (527, 520, 519), (528, 521, 520), (529, 522, 521), (530, 523, 522), (228, 230, 523), (216, 524, 531), (210, 526, 524), (203, 527, 526), (204, 528, 527), (255, 529, 528), (249, 530, 529), (226, 228, 530), (532, 533, 534), (535, 532, 536), (537, 535, 538), (533, 537, 539), (535, 537, 533), (540, 541, 542), (543, 540, 544), (545, 543, 546), (541, 545, 547), (544, 542, 547), (548, 549, 550), (551, 548, 552), (553, 551, 554), (549, 553, 555), (551, 553, 549), (556, 557, 558), (559, 556, 560), (561, 559, 562), (557, 561, 563), (560, 558, 563), (564, 565, 382), (382, 565, 566), (381, 566, 567), (389, 567, 568), (396, 568, 569), (403, 569, 570), (571, 572, 573), (574, 575, 571), (576, 577, 575), (578, 579, 577), (580, 581, 579), (582, 583, 581), (360, 362, 584), (564, 585, 586), (587, 588, 573), (589, 574, 588), (590, 576, 574), (591, 578, 576), (586, 580, 578), (585, 582, 580), (565, 586, 591), (566, 591, 590), (569, 587, 592), (568, 589, 587), (567, 590, 589), (453, 403, 593), (469, 602, 467), (467, 602, 465), (602, 464, 465), (603, 604, 462), (462, 604, 463), (604, 466, 463), (464, 602, 605), (605, 602, 606), (602, 607, 606), (603, 462, 605), (608, 609, 607), (607, 609, 606), (609, 603, 606), (470, 604, 608), (608, 604, 609), (604, 603, 609), (602, 469, 610), (470, 608, 610), (468, 466, 604), (412, 611, 413), (413, 611, 416), (611, 418, 416), (418, 611, 420), (420, 611, 422), (611, 424, 422), (424, 612, 613), (613, 612, 614), (612, 412, 614), (612, 424, 611), (425, 615, 426), (426, 615, 429), (615, 431, 429), (431, 615, 433), (433, 615, 435), (615, 437, 435), (437, 616, 617), (617, 616, 618), (616, 425, 618), (616, 437, 615), (2, 31, 0), (1, 0, 32), (193, 57, 58), (31, 72, 29), (29, 71, 27), (27, 82, 25), (25, 92, 23), (23, 102, 21), (21, 112, 19), (15, 142, 13), (13, 141, 11), (11, 152, 9), (9, 162, 7), (7, 172, 5), (182, 3, 5), (188, 187, 193), (196, 205, 194), (206, 211, 205), (212, 238, 211), (219, 244, 217), (239, 619, 238), (245, 250, 244), (251, 496, 250), (290, 280, 281), (620, 289, 290), (308, 306, 307), (281, 279, 308), (334, 324, 325), (621, 333, 334), (352, 350, 351), (325, 323, 352), (622, 370, 371), (372, 363, 361), (383, 365, 363), (390, 367, 365), (397, 369, 367), (414, 614, 412), (427, 618, 425), (448, 443, 444), (449, 447, 448), (189, 188, 445), (68, 70, 444), (200, 198, 252), (457, 399, 456), (464, 605, 462), (473, 70, 72), (472, 72, 31), (113, 475, 476), (114, 476, 477), (115, 477, 478), (116, 478, 479), (117, 479, 480), (118, 480, 481), (119, 481, 482), (120, 482, 483), (121, 483, 484), (122, 484, 17), (475, 125, 126), (476, 126, 128), (477, 128, 130), (478, 130, 132), (479, 132, 134), (480, 134, 136), (481, 136, 138), (482, 138, 140), (483, 140, 142), (484, 142, 15), (473, 191, 449), (193, 58, 438), (218, 217, 485), (221, 218, 486), (223, 221, 487), (225, 223, 488), (227, 225, 489), (229, 227, 490), (231, 229, 491), (233, 231, 492), (235, 233, 493), (237, 235, 494), (198, 195, 251), (195, 194, 496), (499, 511, 497), (498, 497, 500), (501, 500, 502), (503, 502, 504), (505, 504, 506), (507, 506, 508), (509, 508, 234), (511, 518, 510), (497, 510, 512), (500, 512, 513), (502, 513, 514), (504, 514, 515), (506, 515, 516), (508, 516, 232), (518, 525, 517), (510, 517, 519), (512, 519, 520), (513, 520, 521), (514, 521, 522), (515, 522, 523), (516, 523, 230), (525, 531, 524), (517, 524, 526), (519, 526, 527), (520, 527, 528), (521, 528, 529), (522, 529, 530), (523, 530, 228), (531, 243, 216), (524, 216, 210), (526, 210, 203), (527, 203, 204), (528, 204, 255), (529, 255, 249), (530, 249, 226), (534, 536, 532), (536, 538, 535), (538, 539, 537), (539, 534, 533), (533, 532, 535), (542, 544, 540), (544, 546, 543), (546, 547, 545), (547, 542, 541), (547, 546, 544), (550, 552, 548), (552, 554, 551), (554, 555, 553), (555, 550, 549), (549, 548, 551), (558, 560, 556), (560, 562, 559), (562, 563, 561), (563, 558, 557), (563, 562, 560), (382, 461, 564), (566, 381, 382), (567, 389, 381), (568, 396, 389), (569, 403, 396), (570, 593, 403), (573, 588, 571), (571, 588, 574), (575, 574, 576), (577, 576, 578), (579, 578, 580), (581, 580, 582), (586, 565, 564), (573, 592, 587), (588, 587, 589), (574, 589, 590), (576, 590, 591), (578, 591, 586), (580, 586, 585), (591, 566, 565), (590, 567, 566), (592, 570, 569), (587, 569, 568), (589, 568, 567), (605, 606, 603), (607, 610, 608), (610, 607, 602), (610, 469, 470), (604, 470, 468), (613, 423, 424), (611, 412, 612), (617, 436, 437), (615, 425, 616)])
me_inst3d12_refrep_268.polygons.foreach_set('use_smooth', [True] * 1008)
_k = set([(194, 205), (194, 496), (205, 211), (211, 238), (217, 244), (217, 485), (236, 237), (236, 509), (237, 495), (238, 619), (239, 240), (239, 619), (240, 241), (241, 242), (242, 243), (243, 531), (244, 250), (250, 496), (256, 257), (257, 452), (259, 260), (259, 262), (260, 261), (262, 263), (263, 264), (265, 267), (265, 293), (267, 282), (281, 290), (281, 308), (282, 283), (283, 284), (284, 285), (285, 286), (286, 287), (287, 288), (288, 289), (289, 620), (290, 620), (291, 292), (291, 293), (292, 295), (295, 297), (297, 299), (299, 301), (301, 303), (303, 305), (305, 307), (307, 308), (309, 311), (309, 337), (311, 326), (325, 334), (325, 352), (326, 327), (327, 328), (328, 329), (329, 330), (330, 331), (331, 332), (332, 333), (333, 621), (334, 621), (335, 336), (335, 337), (336, 339), (339, 341), (341, 343), (343, 345), (345, 347), (347, 349), (349, 351), (351, 352), (353, 355), (353, 459), (355, 356), (356, 358), (358, 360), (360, 584), (362, 364), (362, 584), (364, 366), (366, 368), (368, 370), (370, 622), (371, 458), (371, 622), (404, 405), (404, 411), (405, 406), (406, 407), (407, 408), (408, 409), (409, 410), (410, 411), (414, 415), (414, 614), (415, 417), (417, 419), (419, 421), (421, 423), (423, 613), (427, 428), (427, 618), (428, 430), (430, 432), (432, 434), (434, 436), (436, 617), (450, 451), (451, 452), (453, 454), (453, 593), (454, 455), (455, 456), (456, 457), (457, 458), (459, 460), (460, 461), (461, 564), (485, 486), (486, 487), (487, 488), (488, 489), (489, 490), (490, 491), (491, 492), (492, 493), (493, 494), (494, 495), (498, 499), (498, 501), (499, 511), (501, 503), (503, 505), (505, 507), (507, 509), (511, 518), (518, 525), (525, 531), (534, 536), (534, 539), (536, 538), (538, 539), (540, 541), (540, 543), (541, 545), (543, 545), (550, 552), (550, 555), (552, 554), (554, 555), (556, 557), (556, 559), (557, 561), (559, 561), (564, 585), (570, 592), (570, 593), (571, 572), (571, 575), (572, 573), (573, 592), (575, 577), (577, 579), (579, 581), (581, 583), (582, 583), (582, 585), (594, 596), (594, 600), (595, 597), (595, 598), (596, 599), (597, 600), (598, 601), (599, 601), (613, 614), (617, 618)])
me_inst3d12_refrep_268.attributes.new('sharp_edge', 'BOOLEAN', 'EDGE').data.foreach_set('value', [ (min(e.vertices), max(e.vertices)) in _k for e in me_inst3d12_refrep_268.edges])
_uv = me_inst3d12_refrep_268.uv_layers.new(name='UVMap')
_uv.uv.foreach_set('vector', [0.202, 0.099, 0.23, 0.091, 0.23, 0.019, 0.23, 0.091, 0.282, 0.032, 0.23, 0.019, 0.259, 0.099, 0.282, 0.032, 0.23, 0.091, 0.282, 0.032, 0.259, 0.099, 0.326, 0.071, 0.259, 0.099, 0.284, 0.121, 0.326, 0.071, 0.326, 0.071, 0.284, 0.121, 0.356, 0.128, 0.284, 0.121, 0.3, 0.155, 0.356, 0.128, 0.356, 0.128, 0.3, 0.155, 0.366, 0.195, 0.3, 0.155, 0.306, 0.195, 0.366, 0.195, 0.366, 0.195, 0.306, 0.195, 0.356, 0.262, 0.306, 0.195, 0.3, 0.235, 0.356, 0.262, 0.356, 0.262, 0.3, 0.235, 0.326, 0.319, 0.3, 0.235, 0.284, 0.269, 0.326, 0.319, 0.326, 0.319, 0.284, 0.269, 0.282, 0.357, 0.284, 0.269, 0.259, 0.291, 0.282, 0.357, 0.282, 0.357, 0.259, 0.291, 0.23, 0.371, 0.259, 0.291, 0.23, 0.299, 0.23, 0.371, 0.23, 0.371, 0.23, 0.299, 0.178, 0.357, 0.23, 0.299, 0.202, 0.291, 0.178, 0.357, 0.178, 0.357, 0.202, 0.291, 0.134, 0.319, 0.202, 0.291, 0.177, 0.269, 0.134, 0.319, 0.134, 0.319, 0.177, 0.269, 0.105, 0.262, 0.177, 0.269, 0.161, 0.235, 0.105, 0.262, 0.105, 0.262, 0.161, 0.235, 0.095, 0.195, 0.161, 0.235, 0.155, 0.195, 0.095, 0.195, 0.095, 0.195, 0.155, 0.195, 0.105, 0.128, 0.155, 0.195, 0.161, 0.155, 0.105, 0.128, 0.105, 0.128, 0.161, 0.155, 0.134, 0.071, 0.161, 0.155, 0.177, 0.121, 0.134, 0.071, 0.134, 0.071, 0.177, 0.121, 0.178, 0.032, 0.177, 0.121, 0.202, 0.099, 0.178, 0.032, 0.218, 0.152, 0.23, 0.149, 0.23, 0.091, 0.23, 0.091, 0.23, 0.149, 0.259, 0.099, 0.23, 0.149, 0.243, 0.152, 0.259, 0.099, 0.259, 0.099, 0.243, 0.152, 0.284, 0.121, 0.243, 0.152, 0.254, 0.162, 0.284, 0.121, 0.284, 0.121, 0.254, 0.162, 0.3, 0.155, 0.254, 0.162, 0.262, 0.177, 0.3, 0.155, 0.3, 0.155, 0.262, 0.177, 0.306, 0.195, 0.262, 0.177, 0.264, 0.195, 0.306, 0.195, 0.306, 0.195, 0.264, 0.195, 0.3, 0.235, 0.264, 0.195, 0.262, 0.213, 0.3, 0.235, 0.3, 0.235, 0.262, 0.213, 0.284, 0.269, 0.262, 0.213, 0.254, 0.228, 0.284, 0.269, 0.284, 0.269, 0.254, 0.228, 0.259, 0.291, 0.254, 0.228, 0.243, 0.238, 0.259, 0.291, 0.259, 0.291, 0.243, 0.238, 0.23, 0.299, 0.243, 0.238, 0.23, 0.241, 0.23, 0.299, 0.23, 0.299, 0.23, 0.241, 0.202, 0.291, 0.23, 0.241, 0.218, 0.238, 0.202, 0.291, 0.202, 0.291, 0.218, 0.238, 0.177, 0.269, 0.218, 0.238, 0.207, 0.228, 0.177, 0.269, 0.177, 0.269, 0.207, 0.228, 0.161, 0.235, 0.207, 0.228, 0.199, 0.213, 0.161, 0.235, 0.161, 0.235, 0.199, 0.213, 0.155, 0.195, 0.199, 0.213, 0.197, 0.195, 0.155, 0.195, 0.155, 0.195, 0.197, 0.195, 0.161, 0.155, 0.197, 0.195, 0.199, 0.177, 0.161, 0.155, 0.161, 0.155, 0.199, 0.177, 0.177, 0.121, 0.199, 0.177, 0.207, 0.162, 0.177, 0.121, 0.177, 0.121, 0.207, 0.162, 0.202, 0.099, 0.207, 0.162, 0.218, 0.152, 0.202, 0.099, 0.668, 0.604, 0.579, 0.579, 0.668, 0.575, 0.668, 0.575, 0.579, 0.579, 0.579, 0.538, 0.579, 0.579, 0.513, 0.56, 0.579, 0.538, 0.579, 0.538, 0.513, 0.56, 0.514, 0.515, 0.513, 0.56, 0.451, 0.545, 0.514, 0.515, 0.514, 0.515, 0.451, 0.545, 0.452, 0.498, 0.451, 0.545, 0.391, 0.529, 0.452, 0.498, 0.452, 0.498, 0.391, 0.529, 0.391, 0.486, 0.391, 0.529, 0.326, 0.516, 0.391, 0.486, 0.668, 0.629, 0.579, 0.61, 0.668, 0.603, 0.668, 0.603, 0.579, 0.61, 0.579, 0.579, 0.579, 0.61, 0.513, 0.596, 0.579, 0.579, 0.579, 0.579, 0.513, 0.596, 0.513, 0.561, 0.513, 0.596, 0.451, 0.584, 0.513, 0.561, 0.513, 0.561, 0.451, 0.584, 0.451, 0.545, 0.451, 0.584, 0.39, 0.572, 0.451, 0.545, 0.451, 0.545, 0.39, 0.572, 0.39, 0.529, 0.39, 0.572, 0.328, 0.562, 0.39, 0.529, 0.39, 0.529, 0.328, 0.562, 0.328, 0.516, 0.328, 0.562, 0.266, 0.559, 0.328, 0.516, 0.328, 0.516, 0.266, 0.559, 0.266, 0.512, 0.266, 0.559, 0.204, 0.562, 0.266, 0.512, 0.266, 0.512, 0.204, 0.562, 0.204, 0.516, 0.204, 0.562, 0.143, 0.566, 0.204, 0.516, 0.204, 0.516, 0.143, 0.566, 0.143, 0.521, 0.143, 0.566, 0.064, 0.578, 0.143, 0.521, 0.143, 0.521, 0.064, 0.578, 0.064, 0.537, 0.064, 0.578, 0.007, 0.602, 0.064, 0.537, 0.668, 0.667, 0.579, 0.657, 0.668, 0.629, 0.668, 0.629, 0.579, 0.657, 0.579, 0.61, 0.579, 0.657, 0.513, 0.649, 0.579, 0.61, 0.579, 0.61, 0.513, 0.649, 0.513, 0.596, 0.513, 0.649, 0.451, 0.643, 0.513, 0.596, 0.513, 0.596, 0.451, 0.643, 0.451, 0.584, 0.451, 0.643, 0.39, 0.636, 0.451, 0.584, 0.451, 0.584, 0.39, 0.636, 0.39, 0.572, 0.39, 0.636, 0.328, 0.631, 0.39, 0.572, 0.39, 0.572, 0.328, 0.631, 0.328, 0.562, 0.328, 0.631, 0.266, 0.629, 0.328, 0.562, 0.328, 0.562, 0.266, 0.629, 0.266, 0.559, 0.266, 0.629, 0.204, 0.631, 0.266, 0.559, 0.266, 0.559, 0.204, 0.631, 0.204, 0.562, 0.204, 0.631, 0.143, 0.633, 0.204, 0.562, 0.204, 0.562, 0.143, 0.633, 0.143, 0.566, 0.143, 0.633, 0.064, 0.639, 0.143, 0.566, 0.143, 0.566, 0.064, 0.639, 0.064, 0.578, 0.064, 0.639, 0.007, 0.652, 0.064, 0.578, 0.668, 0.712, 0.579, 0.712, 0.668, 0.667, 0.668, 0.667, 0.579, 0.712, 0.579, 0.657, 0.579, 0.712, 0.513, 0.712, 0.579, 0.657, 0.579, 0.657, 0.513, 0.712, 0.513, 0.649, 0.513, 0.712, 0.451, 0.712, 0.513, 0.649, 0.513, 0.649, 0.451, 0.712, 0.451, 0.643, 0.451, 0.712, 0.39, 0.712, 0.451, 0.643, 0.451, 0.643, 0.39, 0.712, 0.39, 0.636, 0.39, 0.712, 0.328, 0.712, 0.39, 0.636, 0.39, 0.636, 0.328, 0.712, 0.328, 0.631, 0.328, 0.712, 0.266, 0.712, 0.328, 0.631, 0.328, 0.631, 0.266, 0.712, 0.266, 0.629, 0.266, 0.712, 0.204, 0.712, 0.266, 0.629, 0.266, 0.629, 0.204, 0.712, 0.204, 0.631, 0.204, 0.712, 0.143, 0.712, 0.204, 0.631, 0.204, 0.631, 0.143, 0.712, 0.143, 0.633, 0.143, 0.712, 0.064, 0.712, 0.143, 0.633, 0.143, 0.633, 0.064, 0.712, 0.064, 0.639, 0.064, 0.712, 0.007, 0.712, 0.064, 0.639, 0.668, 0.757, 0.579, 0.767, 0.668, 0.712, 0.668, 0.712, 0.579, 0.767, 0.579, 0.712, 0.579, 0.767, 0.513, 0.774, 0.579, 0.712, 0.579, 0.712, 0.513, 0.774, 0.513, 0.712, 0.513, 0.774, 0.451, 0.781, 0.513, 0.712, 0.513, 0.712, 0.451, 0.781, 0.451, 0.712, 0.451, 0.781, 0.39, 0.788, 0.451, 0.712, 0.451, 0.712, 0.39, 0.788, 0.39, 0.712, 0.39, 0.788, 0.328, 0.793, 0.39, 0.712, 0.39, 0.712, 0.328, 0.793, 0.328, 0.712, 0.328, 0.793, 0.266, 0.794, 0.328, 0.712, 0.328, 0.712, 0.266, 0.794, 0.266, 0.712, 0.266, 0.794, 0.204, 0.793, 0.266, 0.712, 0.266, 0.712, 0.204, 0.793, 0.204, 0.712, 0.204, 0.793, 0.143, 0.791, 0.204, 0.712, 0.204, 0.712, 0.143, 0.791, 0.143, 0.712, 0.143, 0.791, 0.064, 0.784, 0.143, 0.712, 0.143, 0.712, 0.064, 0.784, 0.064, 0.712, 0.064, 0.784, 0.007, 0.771, 0.064, 0.712, 0.668, 0.795, 0.579, 0.814, 0.668, 0.757, 0.668, 0.757, 0.579, 0.814, 0.579, 0.767, 0.579, 0.814, 0.513, 0.828, 0.579, 0.767, 0.579, 0.767, 0.513, 0.828, 0.513, 0.774, 0.513, 0.828, 0.451, 0.839, 0.513, 0.774, 0.513, 0.774, 0.451, 0.839, 0.451, 0.781, 0.451, 0.839, 0.39, 0.852, 0.451, 0.781, 0.451, 0.781, 0.39, 0.852, 0.39, 0.788, 0.39, 0.852, 0.328, 0.862, 0.39, 0.788, 0.39, 0.788, 0.328, 0.862, 0.328, 0.793, 0.328, 0.862, 0.266, 0.865, 0.328, 0.793, 0.328, 0.793, 0.266, 0.865, 0.266, 0.794, 0.266, 0.865, 0.204, 0.862, 0.266, 0.794, 0.266, 0.794, 0.204, 0.862, 0.204, 0.793, 0.204, 0.862, 0.143, 0.858, 0.204, 0.793, 0.204, 0.793, 0.143, 0.858, 0.143, 0.791, 0.143, 0.858, 0.064, 0.846, 0.143, 0.791, 0.143, 0.791, 0.064, 0.846, 0.064, 0.784, 0.064, 0.846, 0.007, 0.822, 0.064, 0.784, 0.668, 0.82, 0.579, 0.845, 0.668, 0.795, 0.668, 0.795, 0.579, 0.845, 0.579, 0.814, 0.579, 0.845, 0.513, 0.863, 0.579, 0.814, 0.579, 0.814, 0.513, 0.863, 0.513, 0.828, 0.513, 0.863, 0.451, 0.879, 0.513, 0.828, 0.513, 0.828, 0.451, 0.879, 0.451, 0.839, 0.451, 0.879, 0.39, 0.895, 0.451, 0.839, 0.451, 0.839, 0.39, 0.895, 0.39, 0.852, 0.39, 0.895, 0.328, 0.908, 0.39, 0.852, 0.39, 0.852, 0.328, 0.908, 0.328, 0.862, 0.328, 0.908, 0.266, 0.911, 0.328, 0.862, 0.328, 0.862, 0.266, 0.911, 0.266, 0.865, 0.266, 0.911, 0.204, 0.908, 0.266, 0.865, 0.266, 0.865, 0.204, 0.908, 0.204, 0.862, 0.204, 0.908, 0.143, 0.902, 0.204, 0.862, 0.204, 0.862, 0.143, 0.902, 0.143, 0.858, 0.143, 0.902, 0.064, 0.887, 0.143, 0.858, 0.143, 0.858, 0.064, 0.887, 0.064, 0.846, 0.064, 0.887, 0.007, 0.855, 0.064, 0.846, 0.668, 0.808, 0.579, 0.826, 0.668, 0.836, 0.668, 0.836, 0.579, 0.826, 0.579, 0.858, 0.579, 0.826, 0.513, 0.84, 0.579, 0.858, 0.579, 0.858, 0.513, 0.84, 0.513, 0.877, 0.513, 0.84, 0.452, 0.853, 0.513, 0.877, 0.513, 0.877, 0.452, 0.853, 0.452, 0.894, 0.452, 0.853, 0.391, 0.866, 0.452, 0.894, 0.452, 0.894, 0.391, 0.866, 0.391, 0.91, 0.391, 0.866, 0.326, 0.876, 0.391, 0.91, 0.391, 0.91, 0.326, 0.876, 0.326, 0.924, 0.326, 0.876, 0.265, 0.879, 0.326, 0.924, 0.326, 0.924, 0.265, 0.879, 0.265, 0.928, 0.265, 0.879, 0.204, 0.876, 0.265, 0.928, 0.265, 0.928, 0.204, 0.876, 0.204, 0.924, 0.204, 0.876, 0.142, 0.872, 0.204, 0.924, 0.204, 0.924, 0.142, 0.872, 0.142, 0.918, 0.142, 0.872, 0.064, 0.859, 0.142, 0.918, 0.142, 0.918, 0.064, 0.859, 0.064, 0.902, 0.064, 0.859, 0.007, 0.832, 0.064, 0.902, 0.668, 0.766, 0.579, 0.777, 0.668, 0.808, 0.668, 0.808, 0.579, 0.777, 0.579, 0.826, 0.579, 0.777, 0.513, 0.785, 0.579, 0.826, 0.579, 0.826, 0.513, 0.785, 0.513, 0.84, 0.513, 0.785, 0.452, 0.792, 0.513, 0.84, 0.513, 0.84, 0.452, 0.792, 0.452, 0.853, 0.452, 0.792, 0.391, 0.799, 0.452, 0.853, 0.452, 0.853, 0.391, 0.799, 0.391, 0.866, 0.391, 0.799, 0.326, 0.804, 0.391, 0.866, 0.391, 0.866, 0.326, 0.804, 0.326, 0.876, 0.326, 0.804, 0.265, 0.806, 0.326, 0.876, 0.326, 0.876, 0.265, 0.806, 0.265, 0.879, 0.265, 0.806, 0.204, 0.804, 0.265, 0.879, 0.265, 0.879, 0.204, 0.804, 0.204, 0.876, 0.204, 0.804, 0.142, 0.802, 0.204, 0.876, 0.204, 0.876, 0.142, 0.802, 0.142, 0.872, 0.142, 0.802, 0.064, 0.795, 0.142, 0.872, 0.142, 0.872, 0.064, 0.795, 0.064, 0.859, 0.064, 0.795, 0.007, 0.78, 0.064, 0.859, 0.668, 0.716, 0.579, 0.72, 0.668, 0.766, 0.668, 0.766, 0.579, 0.72, 0.579, 0.777, 0.579, 0.72, 0.513, 0.72, 0.579, 0.777, 0.579, 0.777, 0.513, 0.72, 0.513, 0.785, 0.513, 0.72, 0.452, 0.72, 0.513, 0.785, 0.513, 0.785, 0.452, 0.72, 0.452, 0.792, 0.452, 0.72, 0.391, 0.72, 0.452, 0.792, 0.452, 0.792, 0.391, 0.72, 0.391, 0.799, 0.391, 0.72, 0.326, 0.72, 0.391, 0.799, 0.391, 0.799, 0.326, 0.72, 0.326, 0.804, 0.326, 0.72, 0.265, 0.72, 0.326, 0.804, 0.326, 0.804, 0.265, 0.72, 0.265, 0.806, 0.265, 0.72, 0.204, 0.72, 0.265, 0.806, 0.265, 0.806, 0.204, 0.72, 0.204, 0.804, 0.204, 0.72, 0.142, 0.72, 0.204, 0.804, 0.204, 0.804, 0.142, 0.72, 0.142, 0.802, 0.142, 0.72, 0.064, 0.72, 0.142, 0.802, 0.142, 0.802, 0.064, 0.72, 0.064, 0.795, 0.064, 0.72, 0.007, 0.718, 0.064, 0.795, 0.668, 0.672, 0.579, 0.663, 0.668, 0.716, 0.668, 0.716, 0.579, 0.663, 0.579, 0.72, 0.579, 0.663, 0.513, 0.655, 0.579, 0.72, 0.579, 0.72, 0.513, 0.655, 0.513, 0.72, 0.513, 0.655, 0.452, 0.648, 0.513, 0.72, 0.513, 0.72, 0.452, 0.648, 0.452, 0.72, 0.452, 0.648, 0.391, 0.641, 0.452, 0.72, 0.452, 0.72, 0.391, 0.641, 0.391, 0.72, 0.391, 0.641, 0.326, 0.635, 0.391, 0.72, 0.391, 0.72, 0.326, 0.635, 0.326, 0.72, 0.326, 0.635, 0.265, 0.634, 0.326, 0.72, 0.326, 0.72, 0.265, 0.634, 0.265, 0.72, 0.265, 0.634, 0.204, 0.635, 0.265, 0.72, 0.265, 0.72, 0.204, 0.635, 0.204, 0.72, 0.204, 0.635, 0.142, 0.638, 0.204, 0.72, 0.204, 0.72, 0.142, 0.638, 0.142, 0.72, 0.142, 0.638, 0.064, 0.644, 0.142, 0.72, 0.142, 0.72, 0.064, 0.644, 0.064, 0.72, 0.064, 0.644, 0.007, 0.656, 0.064, 0.72, 0.668, 0.632, 0.579, 0.614, 0.668, 0.672, 0.668, 0.672, 0.579, 0.614, 0.579, 0.663, 0.579, 0.614, 0.513, 0.599, 0.579, 0.663, 0.579, 0.663, 0.513, 0.599, 0.513, 0.655, 0.513, 0.599, 0.452, 0.587, 0.513, 0.655, 0.513, 0.655, 0.452, 0.587, 0.452, 0.648, 0.452, 0.587, 0.391, 0.574, 0.452, 0.648, 0.452, 0.648, 0.391, 0.574, 0.391, 0.641, 0.391, 0.574, 0.326, 0.564, 0.391, 0.641, 0.391, 0.641, 0.326, 0.564, 0.326, 0.635, 0.326, 0.564, 0.265, 0.561, 0.326, 0.635, 0.326, 0.635, 0.265, 0.561, 0.265, 0.634, 0.265, 0.561, 0.204, 0.564, 0.265, 0.634, 0.265, 0.634, 0.204, 0.564, 0.204, 0.635, 0.204, 0.564, 0.142, 0.568, 0.204, 0.635, 0.204, 0.635, 0.142, 0.568, 0.142, 0.638, 0.142, 0.568, 0.064, 0.58, 0.142, 0.638, 0.142, 0.638, 0.064, 0.58, 0.064, 0.644, 0.064, 0.58, 0.007, 0.603, 0.064, 0.644, 0.668, 0.604, 0.579, 0.581, 0.668, 0.632, 0.668, 0.632, 0.579, 0.581, 0.579, 0.614, 0.579, 0.581, 0.513, 0.562, 0.579, 0.614, 0.579, 0.614, 0.513, 0.562, 0.513, 0.599, 0.513, 0.562, 0.452, 0.546, 0.513, 0.599, 0.513, 0.599, 0.452, 0.546, 0.452, 0.587, 0.452, 0.546, 0.391, 0.529, 0.452, 0.587, 0.452, 0.587, 0.391, 0.529, 0.391, 0.574, 0.391, 0.529, 0.326, 0.516, 0.391, 0.574, 0.391, 0.574, 0.326, 0.516, 0.326, 0.564, 0.326, 0.516, 0.265, 0.512, 0.326, 0.564, 0.326, 0.564, 0.265, 0.512, 0.265, 0.561, 0.265, 0.512, 0.204, 0.516, 0.265, 0.561, 0.265, 0.561, 0.204, 0.516, 0.204, 0.564, 0.204, 0.516, 0.142, 0.522, 0.204, 0.564, 0.204, 0.564, 0.142, 0.522, 0.142, 0.568, 0.142, 0.522, 0.064, 0.538, 0.142, 0.568, 0.142, 0.568, 0.064, 0.538, 0.064, 0.58, 0.064, 0.538, 0.007, 0.568, 0.064, 0.58, 0.668, 0.575, 0.579, 0.538, 0.668, 0.604, 0.668, 0.604, 0.579, 0.538, 0.579, 0.581, 0.579, 0.538, 0.514, 0.515, 0.579, 0.581, 0.579, 0.581, 0.514, 0.515, 0.514, 0.562, 0.514, 0.515, 0.452, 0.498, 0.514, 0.562, 0.514, 0.562, 0.452, 0.498, 0.452, 0.546, 0.452, 0.498, 0.391, 0.486, 0.452, 0.546, 0.452, 0.546, 0.391, 0.486, 0.391, 0.529, 0.391, 0.486, 0.326, 0.485, 0.391, 0.529, 0.659, 0.01, 0.659, 0.047, 0.698, 0.049, 0.698, 0.049, 0.659, 0.047, 0.698, 0.079, 0.659, 0.047, 0.659, 0.078, 0.698, 0.079, 0.698, 0.079, 0.659, 0.078, 0.698, 0.108, 0.659, 0.078, 0.659, 0.106, 0.698, 0.108, 0.698, 0.108, 0.659, 0.106, 0.698, 0.129, 0.659, 0.106, 0.659, 0.128, 0.698, 0.129, 0.698, 0.129, 0.659, 0.128, 0.698, 0.154, 0.659, 0.128, 0.659, 0.152, 0.698, 0.154, 0.698, 0.01, 0.698, 0.049, 0.735, 0.048, 0.735, 0.048, 0.698, 0.049, 0.735, 0.079, 0.698, 0.049, 0.698, 0.079, 0.735, 0.079, 0.735, 0.079, 0.698, 0.079, 0.735, 0.108, 0.698, 0.079, 0.698, 0.108, 0.735, 0.108, 0.735, 0.108, 0.698, 0.108, 0.735, 0.129, 0.698, 0.108, 0.698, 0.129, 0.735, 0.129, 0.735, 0.129, 0.698, 0.129, 0.735, 0.154, 0.698, 0.129, 0.698, 0.154, 0.735, 0.154, 0.735, 0.009, 0.735, 0.048, 0.776, 0.047, 0.776, 0.047, 0.735, 0.048, 0.776, 0.077, 0.735, 0.048, 0.735, 0.079, 0.776, 0.077, 0.776, 0.077, 0.735, 0.079, 0.776, 0.106, 0.735, 0.079, 0.735, 0.108, 0.776, 0.106, 0.776, 0.106, 0.735, 0.108, 0.776, 0.127, 0.735, 0.108, 0.735, 0.129, 0.776, 0.127, 0.776, 0.127, 0.735, 0.129, 0.776, 0.152, 0.735, 0.129, 0.735, 0.154, 0.776, 0.152, 0.55, 0.012, 0.55, 0.045, 0.587, 0.046, 0.587, 0.046, 0.55, 0.045, 0.587, 0.077, 0.55, 0.045, 0.55, 0.075, 0.587, 0.077, 0.587, 0.077, 0.55, 0.075, 0.587, 0.046, 0.55, 0.075, 0.55, 0.045, 0.587, 0.046, 0.587, 0.046, 0.55, 0.045, 0.587, 0.077, 0.55, 0.045, 0.55, 0.075, 0.587, 0.077, 0.587, 0.077, 0.55, 0.075, 0.587, 0.046, 0.55, 0.075, 0.55, 0.045, 0.587, 0.046, 0.587, 0.046, 0.55, 0.045, 0.587, 0.077, 0.55, 0.045, 0.55, 0.075, 0.587, 0.077, 0.587, 0.077, 0.55, 0.075, 0.587, 0.046, 0.55, 0.075, 0.55, 0.045, 0.587, 0.046, 0.587, 0.046, 0.55, 0.045, 0.587, 0.077, 0.55, 0.045, 0.55, 0.075, 0.587, 0.077, 0.587, 0.077, 0.55, 0.075, 0.587, 0.046, 0.55, 0.075, 0.55, 0.045, 0.587, 0.046, 0.587, 0.046, 0.55, 0.045, 0.587, 0.013, 0.55, 0.045, 0.55, 0.012, 0.587, 0.013, 0.777, 0.007, 0.776, 0.047, 0.812, 0.033, 0.812, 0.033, 0.776, 0.047, 0.812, 0.064, 0.776, 0.047, 0.776, 0.077, 0.812, 0.064, 0.812, 0.064, 0.776, 0.077, 0.812, 0.096, 0.776, 0.077, 0.776, 0.106, 0.812, 0.096, 0.812, 0.096, 0.776, 0.106, 0.812, 0.117, 0.776, 0.106, 0.776, 0.127, 0.812, 0.117, 0.812, 0.117, 0.776, 0.127, 0.812, 0.142, 0.776, 0.127, 0.776, 0.152, 0.812, 0.142, 0.55, 0.012, 0.55, 0.045, 0.587, 0.046, 0.587, 0.046, 0.55, 0.045, 0.587, 0.077, 0.55, 0.045, 0.55, 0.075, 0.587, 0.077, 0.587, 0.077, 0.55, 0.075, 0.587, 0.105, 0.55, 0.075, 0.55, 0.104, 0.587, 0.105, 0.587, 0.105, 0.55, 0.104, 0.587, 0.127, 0.55, 0.104, 0.55, 0.125, 0.587, 0.127, 0.587, 0.127, 0.55, 0.125, 0.587, 0.151, 0.55, 0.125, 0.55, 0.15, 0.587, 0.151, 0.587, 0.013, 0.587, 0.046, 0.622, 0.046, 0.622, 0.046, 0.587, 0.046, 0.622, 0.076, 0.587, 0.046, 0.587, 0.077, 0.622, 0.076, 0.622, 0.076, 0.587, 0.077, 0.622, 0.105, 0.587, 0.077, 0.587, 0.105, 0.622, 0.105, 0.622, 0.105, 0.587, 0.105, 0.622, 0.126, 0.587, 0.105, 0.587, 0.127, 0.622, 0.126, 0.622, 0.126, 0.587, 0.127, 0.622, 0.151, 0.587, 0.127, 0.587, 0.151, 0.622, 0.151, 0.672, 0.349, 0.659, 0.336, 0.648, 0.349, 0.648, 0.349, 0.659, 0.336, 0.614, 0.336, 0.659, 0.336, 0.648, 0.315, 0.614, 0.336, 0.614, 0.336, 0.648, 0.315, 0.587, 0.315, 0.648, 0.315, 0.642, 0.289, 0.587, 0.315, 0.587, 0.315, 0.642, 0.289, 0.57, 0.289, 0.642, 0.289, 0.639, 0.259, 0.57, 0.289, 0.57, 0.289, 0.639, 0.259, 0.564, 0.259, 0.639, 0.259, 0.642, 0.23, 0.564, 0.259, 0.564, 0.259, 0.642, 0.23, 0.57, 0.23, 0.642, 0.23, 0.648, 0.204, 0.57, 0.23, 0.57, 0.23, 0.648, 0.204, 0.587, 0.204, 0.648, 0.204, 0.659, 0.183, 0.587, 0.204, 0.587, 0.204, 0.659, 0.183, 0.614, 0.183, 0.659, 0.183, 0.672, 0.169, 0.614, 0.183, 0.648, 0.349, 0.614, 0.336, 0.639, 0.349, 0.639, 0.349, 0.614, 0.336, 0.597, 0.336, 0.614, 0.336, 0.587, 0.315, 0.597, 0.336, 0.597, 0.336, 0.587, 0.315, 0.564, 0.315, 0.587, 0.315, 0.57, 0.289, 0.564, 0.315, 0.564, 0.315, 0.57, 0.289, 0.543, 0.289, 0.57, 0.289, 0.564, 0.259, 0.543, 0.289, 0.543, 0.289, 0.564, 0.259, 0.535, 0.259, 0.564, 0.259, 0.57, 0.23, 0.535, 0.259, 0.535, 0.259, 0.57, 0.23, 0.543, 0.23, 0.57, 0.23, 0.587, 0.204, 0.543, 0.23, 0.543, 0.23, 0.587, 0.204, 0.564, 0.204, 0.587, 0.204, 0.614, 0.183, 0.564, 0.204, 0.564, 0.204, 0.614, 0.183, 0.597, 0.183, 0.614, 0.183, 0.648, 0.169, 0.597, 0.183, 0.724, 0.349, 0.758, 0.336, 0.7, 0.349, 0.7, 0.349, 0.758, 0.336, 0.713, 0.336, 0.758, 0.336, 0.785, 0.315, 0.713, 0.336, 0.713, 0.336, 0.785, 0.315, 0.724, 0.315, 0.785, 0.315, 0.802, 0.289, 0.724, 0.315, 0.724, 0.315, 0.802, 0.289, 0.73, 0.289, 0.802, 0.289, 0.808, 0.259, 0.73, 0.289, 0.73, 0.289, 0.808, 0.259, 0.732, 0.259, 0.808, 0.259, 0.802, 0.23, 0.732, 0.259, 0.732, 0.259, 0.802, 0.23, 0.73, 0.23, 0.802, 0.23, 0.785, 0.204, 0.73, 0.23, 0.73, 0.23, 0.785, 0.204, 0.724, 0.204, 0.785, 0.204, 0.758, 0.183, 0.724, 0.204, 0.724, 0.204, 0.758, 0.183, 0.713, 0.183, 0.758, 0.183, 0.724, 0.169, 0.713, 0.183, 0.7, 0.349, 0.713, 0.336, 0.672, 0.349, 0.672, 0.349, 0.713, 0.336, 0.659, 0.336, 0.713, 0.336, 0.724, 0.315, 0.659, 0.336, 0.659, 0.336, 0.724, 0.315, 0.648, 0.315, 0.724, 0.315, 0.73, 0.289, 0.648, 0.315, 0.648, 0.315, 0.73, 0.289, 0.642, 0.289, 0.73, 0.289, 0.732, 0.259, 0.642, 0.289, 0.642, 0.289, 0.732, 0.259, 0.639, 0.259, 0.732, 0.259, 0.73, 0.23, 0.639, 0.259, 0.639, 0.259, 0.73, 0.23, 0.642, 0.23, 0.73, 0.23, 0.724, 0.204, 0.642, 0.23, 0.642, 0.23, 0.724, 0.204, 0.648, 0.204, 0.724, 0.204, 0.713, 0.183, 0.648, 0.204, 0.648, 0.204, 0.713, 0.183, 0.659, 0.183, 0.713, 0.183, 0.7, 0.169, 0.659, 0.183, 0.672, 0.169, 0.659, 0.183, 0.648, 0.169, 0.648, 0.169, 0.659, 0.183, 0.614, 0.183, 0.659, 0.183, 0.648, 0.204, 0.614, 0.183, 0.614, 0.183, 0.648, 0.204, 0.587, 0.204, 0.648, 0.204, 0.642, 0.23, 0.587, 0.204, 0.587, 0.204, 0.642, 0.23, 0.57, 0.23, 0.642, 0.23, 0.639, 0.259, 0.57, 0.23, 0.57, 0.23, 0.639, 0.259, 0.564, 0.259, 0.639, 0.259, 0.642, 0.289, 0.564, 0.259, 0.564, 0.259, 0.642, 0.289, 0.57, 0.289, 0.642, 0.289, 0.648, 0.315, 0.57, 0.289, 0.57, 0.289, 0.648, 0.315, 0.587, 0.315, 0.648, 0.315, 0.659, 0.336, 0.587, 0.315, 0.587, 0.315, 0.659, 0.336, 0.614, 0.336, 0.659, 0.336, 0.672, 0.349, 0.614, 0.336, 0.648, 0.169, 0.614, 0.183, 0.639, 0.169, 0.639, 0.169, 0.614, 0.183, 0.597, 0.183, 0.614, 0.183, 0.587, 0.204, 0.597, 0.183, 0.597, 0.183, 0.587, 0.204, 0.564, 0.204, 0.587, 0.204, 0.57, 0.23, 0.564, 0.204, 0.564, 0.204, 0.57, 0.23, 0.543, 0.23, 0.57, 0.23, 0.564, 0.259, 0.543, 0.23, 0.543, 0.23, 0.564, 0.259, 0.535, 0.259, 0.564, 0.259, 0.57, 0.289, 0.535, 0.259, 0.535, 0.259, 0.57, 0.289, 0.543, 0.289, 0.57, 0.289, 0.587, 0.315, 0.543, 0.289, 0.543, 0.289, 0.587, 0.315, 0.564, 0.315, 0.587, 0.315, 0.614, 0.336, 0.564, 0.315, 0.564, 0.315, 0.614, 0.336, 0.597, 0.336, 0.614, 0.336, 0.648, 0.349, 0.597, 0.336, 0.724, 0.169, 0.758, 0.183, 0.7, 0.169, 0.7, 0.169, 0.758, 0.183, 0.713, 0.183, 0.758, 0.183, 0.785, 0.204, 0.713, 0.183, 0.713, 0.183, 0.785, 0.204, 0.724, 0.204, 0.785, 0.204, 0.802, 0.23, 0.724, 0.204, 0.724, 0.204, 0.802, 0.23, 0.73, 0.23, 0.802, 0.23, 0.808, 0.259, 0.73, 0.23, 0.73, 0.23, 0.808, 0.259, 0.732, 0.259, 0.808, 0.259, 0.802, 0.289, 0.732, 0.259, 0.732, 0.259, 0.802, 0.289, 0.73, 0.289, 0.802, 0.289, 0.785, 0.315, 0.73, 0.289, 0.73, 0.289, 0.785, 0.315, 0.724, 0.315, 0.785, 0.315, 0.758, 0.336, 0.724, 0.315, 0.724, 0.315, 0.758, 0.336, 0.713, 0.336, 0.758, 0.336, 0.724, 0.349, 0.713, 0.336, 0.7, 0.169, 0.713, 0.183, 0.672, 0.169, 0.672, 0.169, 0.713, 0.183, 0.659, 0.183, 0.713, 0.183, 0.724, 0.204, 0.659, 0.183, 0.659, 0.183, 0.724, 0.204, 0.648, 0.204, 0.724, 0.204, 0.73, 0.23, 0.648, 0.204, 0.648, 0.204, 0.73, 0.23, 0.642, 0.23, 0.73, 0.23, 0.732, 0.259, 0.642, 0.23, 0.642, 0.23, 0.732, 0.259, 0.639, 0.259, 0.732, 0.259, 0.73, 0.289, 0.639, 0.259, 0.639, 0.259, 0.73, 0.289, 0.642, 0.289, 0.73, 0.289, 0.724, 0.315, 0.642, 0.289, 0.642, 0.289, 0.724, 0.315, 0.648, 0.315, 0.724, 0.315, 0.713, 0.336, 0.648, 0.315, 0.648, 0.315, 0.713, 0.336, 0.659, 0.336, 0.713, 0.336, 0.7, 0.349, 0.659, 0.336, 0.905, 0.013, 0.916, 0.033, 0.92, 0.013, 0.92, 0.013, 0.916, 0.033, 0.93, 0.013, 0.916, 0.033, 0.932, 0.033, 0.93, 0.013, 0.93, 0.013, 0.932, 0.033, 0.956, 0.013, 0.932, 0.033, 0.953, 0.033, 0.956, 0.013, 0.956, 0.013, 0.953, 0.033, 0.977, 0.013, 0.953, 0.033, 0.973, 0.033, 0.977, 0.013, 0.977, 0.013, 0.973, 0.033, 0.989, 0.033, 0.973, 0.033, 0.973, 0.056, 0.989, 0.033, 0.989, 0.033, 0.973, 0.056, 0.989, 0.056, 0.973, 0.056, 0.973, 0.079, 0.989, 0.056, 0.989, 0.056, 0.973, 0.079, 0.989, 0.079, 0.973, 0.079, 0.973, 0.103, 0.989, 0.079, 0.989, 0.079, 0.973, 0.103, 0.989, 0.103, 0.973, 0.103, 0.973, 0.125, 0.989, 0.103, 0.989, 0.103, 0.973, 0.125, 0.989, 0.125, 0.973, 0.125, 0.977, 0.146, 0.989, 0.125, 0.973, 0.033, 0.953, 0.033, 0.953, 0.056, 0.953, 0.056, 0.953, 0.033, 0.931, 0.056, 0.953, 0.033, 0.932, 0.033, 0.931, 0.056, 0.931, 0.056, 0.932, 0.033, 0.916, 0.056, 0.932, 0.033, 0.916, 0.033, 0.916, 0.056, 0.916, 0.056, 0.916, 0.033, 0.895, 0.056, 0.916, 0.033, 0.897, 0.033, 0.895, 0.056, 0.895, 0.056, 0.897, 0.033, 0.869, 0.056, 0.897, 0.033, 0.869, 0.033, 0.869, 0.056, 0.869, 0.056, 0.869, 0.033, 0.843, 0.056, 0.869, 0.033, 0.841, 0.033, 0.843, 0.056, 0.843, 0.056, 0.841, 0.033, 0.822, 0.056, 0.841, 0.033, 0.821, 0.033, 0.822, 0.056, 0.973, 0.056, 0.953, 0.056, 0.953, 0.079, 0.953, 0.079, 0.953, 0.056, 0.931, 0.079, 0.953, 0.056, 0.931, 0.056, 0.931, 0.079, 0.931, 0.079, 0.931, 0.056, 0.915, 0.079, 0.931, 0.056, 0.916, 0.056, 0.915, 0.079, 0.915, 0.079, 0.916, 0.056, 0.895, 0.079, 0.916, 0.056, 0.895, 0.056, 0.895, 0.079, 0.895, 0.079, 0.895, 0.056, 0.869, 0.079, 0.895, 0.056, 0.869, 0.056, 0.869, 0.079, 0.869, 0.079, 0.869, 0.056, 0.843, 0.079, 0.869, 0.056, 0.843, 0.056, 0.843, 0.079, 0.843, 0.079, 0.843, 0.056, 0.822, 0.079, 0.843, 0.056, 0.822, 0.056, 0.822, 0.079, 0.973, 0.079, 0.953, 0.079, 0.953, 0.103, 0.953, 0.103, 0.953, 0.079, 0.931, 0.103, 0.953, 0.079, 0.931, 0.079, 0.931, 0.103, 0.931, 0.103, 0.931, 0.079, 0.915, 0.103, 0.931, 0.079, 0.915, 0.079, 0.915, 0.103, 0.915, 0.103, 0.915, 0.079, 0.894, 0.103, 0.915, 0.079, 0.895, 0.079, 0.894, 0.103, 0.894, 0.103, 0.895, 0.079, 0.869, 0.103, 0.895, 0.079, 0.869, 0.079, 0.869, 0.103, 0.869, 0.103, 0.869, 0.079, 0.843, 0.103, 0.869, 0.079, 0.843, 0.079, 0.843, 0.103, 0.843, 0.103, 0.843, 0.079, 0.822, 0.103, 0.843, 0.079, 0.822, 0.079, 0.822, 0.103, 0.973, 0.103, 0.953, 0.103, 0.953, 0.125, 0.953, 0.125, 0.953, 0.103, 0.932, 0.125, 0.953, 0.103, 0.931, 0.103, 0.932, 0.125, 0.932, 0.125, 0.931, 0.103, 0.914, 0.125, 0.931, 0.103, 0.915, 0.103, 0.914, 0.125, 0.914, 0.125, 0.915, 0.103, 0.896, 0.125, 0.915, 0.103, 0.894, 0.103, 0.896, 0.125, 0.896, 0.125, 0.894, 0.103, 0.869, 0.125, 0.894, 0.103, 0.869, 0.103, 0.869, 0.125, 0.869, 0.125, 0.869, 0.103, 0.842, 0.125, 0.869, 0.103, 0.843, 0.103, 0.842, 0.125, 0.842, 0.125, 0.843, 0.103, 0.823, 0.125, 0.843, 0.103, 0.822, 0.103, 0.823, 0.125, 0.818, 0.7, 0.77, 0.7, 0.771, 0.75, 0.771, 0.75, 0.77, 0.7, 0.723, 0.75, 0.77, 0.7, 0.723, 0.7, 0.723, 0.75, 0.723, 0.75, 0.723, 0.7, 0.673, 0.75, 0.723, 0.7, 0.673, 0.7, 0.673, 0.75, 0.673, 0.75, 0.673, 0.7, 0.723, 0.75, 0.673, 0.7, 0.723, 0.7, 0.723, 0.75, 0.723, 0.75, 0.723, 0.7, 0.771, 0.75, 0.723, 0.7, 0.77, 0.7, 0.771, 0.75, 0.771, 0.75, 0.77, 0.7, 0.818, 0.75, 0.77, 0.7, 0.818, 0.7, 0.818, 0.75, 0.818, 0.7, 0.77, 0.7, 0.771, 0.75, 0.771, 0.75, 0.77, 0.7, 0.723, 0.75, 0.77, 0.7, 0.723, 0.7, 0.723, 0.75, 0.723, 0.75, 0.723, 0.7, 0.673, 0.75, 0.723, 0.7, 0.673, 0.7, 0.673, 0.75, 0.673, 0.75, 0.673, 0.7, 0.723, 0.75, 0.673, 0.7, 0.723, 0.7, 0.723, 0.75, 0.723, 0.75, 0.723, 0.7, 0.771, 0.75, 0.723, 0.7, 0.77, 0.7, 0.771, 0.75, 0.771, 0.75, 0.77, 0.7, 0.818, 0.75, 0.77, 0.7, 0.818, 0.7, 0.818, 0.75, 0.858, 0.367, 0.8, 0.359, 0.858, 0.418, 0.858, 0.418, 0.8, 0.359, 0.8, 0.419, 0.8, 0.359, 0.738, 0.356, 0.8, 0.419, 0.8, 0.419, 0.738, 0.356, 0.738, 0.419, 0.738, 0.356, 0.683, 0.362, 0.738, 0.419, 0.858, 0.419, 0.8, 0.419, 0.858, 0.466, 0.858, 0.466, 0.8, 0.419, 0.8, 0.474, 0.8, 0.419, 0.738, 0.419, 0.8, 0.474, 0.8, 0.474, 0.738, 0.419, 0.738, 0.474, 0.738, 0.419, 0.683, 0.419, 0.738, 0.474, 0.857, 0.502, 0.795, 0.484, 0.795, 0.665, 0.795, 0.665, 0.795, 0.484, 0.73, 0.664, 0.795, 0.484, 0.73, 0.478, 0.73, 0.664, 0.73, 0.664, 0.73, 0.478, 0.669, 0.663, 0.73, 0.478, 0.68, 0.478, 0.669, 0.663, 0.348, 0.024, 0.412, 0.024, 0.412, 0.383, 0.412, 0.383, 0.412, 0.024, 0.494, 0.378, 0.412, 0.024, 0.494, 0.035, 0.494, 0.378, 0.494, 0.378, 0.494, 0.035, 0.577, 0.383, 0.494, 0.035, 0.555, 0.057, 0.577, 0.383, 0.622, 0.076, 0.622, 0.105, 0.659, 0.106, 0.659, 0.106, 0.622, 0.105, 0.659, 0.128, 0.622, 0.105, 0.622, 0.126, 0.659, 0.128, 0.659, 0.128, 0.622, 0.126, 0.659, 0.152, 0.622, 0.126, 0.622, 0.151, 0.659, 0.152, 0.823, 0.125, 0.84, 0.146, 0.842, 0.125, 0.842, 0.125, 0.84, 0.146, 0.869, 0.125, 0.84, 0.146, 0.869, 0.146, 0.869, 0.125, 0.869, 0.125, 0.869, 0.146, 0.896, 0.125, 0.869, 0.146, 0.898, 0.146, 0.896, 0.125, 0.896, 0.125, 0.898, 0.146, 0.914, 0.125, 0.898, 0.146, 0.913, 0.146, 0.914, 0.125, 0.914, 0.125, 0.93, 0.146, 0.932, 0.125, 0.932, 0.125, 0.93, 0.146, 0.953, 0.125, 0.93, 0.146, 0.956, 0.146, 0.953, 0.125, 0.953, 0.125, 0.956, 0.146, 0.973, 0.125, 0.956, 0.146, 0.977, 0.146, 0.973, 0.125, 0.916, 0.033, 0.905, 0.013, 0.897, 0.033, 0.897, 0.033, 0.905, 0.013, 0.869, 0.033, 0.905, 0.013, 0.869, 0.013, 0.869, 0.033, 0.869, 0.033, 0.869, 0.013, 0.841, 0.033, 0.869, 0.013, 0.833, 0.013, 0.841, 0.033, 0.841, 0.033, 0.833, 0.013, 0.821, 0.033, 0.833, 0.013, 0.818, 0.013, 0.821, 0.033, 0.551, 0.052, 0.552, 0.021, 0.807, 0.021, 0.807, 0.021, 0.552, 0.021, 0.809, 0.052, 0.552, 0.021, 0.551, 0.052, 0.809, 0.052, 0.809, 0.052, 0.551, 0.052, 0.807, 0.021, 0.551, 0.052, 0.552, 0.021, 0.807, 0.021, 0.807, 0.021, 0.552, 0.021, 0.809, 0.052, 0.552, 0.021, 0.551, 0.052, 0.809, 0.052, 0.977, 0.783, 0.927, 0.849, 0.954, 0.763, 0.954, 0.763, 0.927, 0.849, 0.927, 0.756, 0.927, 0.849, 0.899, 0.763, 0.927, 0.756, 0.064, 0.537, 0.064, 0.502, 0.143, 0.487, 0.143, 0.487, 0.064, 0.502, 0.143, 0.522, 0.064, 0.502, 0.064, 0.537, 0.143, 0.522, 0.007, 0.568, 0.007, 0.524, 0.064, 0.502, 0.064, 0.502, 0.007, 0.524, 0.064, 0.537, 0.007, 0.524, 0.007, 0.568, 0.064, 0.537, 0.199, 0.177, 0.23, 0.195, 0.207, 0.162, 0.207, 0.162, 0.23, 0.195, 0.218, 0.152, 0.23, 0.195, 0.23, 0.149, 0.218, 0.152, 0.899, 0.763, 0.927, 0.849, 0.876, 0.783, 0.876, 0.783, 0.927, 0.849, 0.861, 0.813, 0.927, 0.849, 0.856, 0.849, 0.861, 0.813, 0.207, 0.228, 0.23, 0.195, 0.199, 0.213, 0.199, 0.213, 0.23, 0.195, 0.197, 0.195, 0.23, 0.195, 0.199, 0.177, 0.197, 0.195, 0.856, 0.849, 0.927, 0.849, 0.861, 0.885, 0.861, 0.885, 0.927, 0.849, 0.876, 0.915, 0.927, 0.849, 0.899, 0.935, 0.876, 0.915, 0.243, 0.238, 0.23, 0.195, 0.23, 0.241, 0.23, 0.241, 0.23, 0.195, 0.218, 0.238, 0.23, 0.195, 0.207, 0.228, 0.218, 0.238, 0.899, 0.935, 0.927, 0.849, 0.927, 0.942, 0.927, 0.942, 0.927, 0.849, 0.954, 0.935, 0.927, 0.849, 0.977, 0.915, 0.954, 0.935, 0.419, 0.365, 0.419, 0.384, 0.48, 0.386, 0.419, 0.365, 0.419, 0.384, 0.48, 0.386, 0.419, 0.365, 0.419, 0.384, 0.48, 0.386, 0.419, 0.365, 0.419, 0.384, 0.48, 0.386, 0.419, 0.365, 0.419, 0.384, 0.48, 0.386, 0.419, 0.365, 0.419, 0.384, 0.48, 0.386, 0.419, 0.365, 0.419, 0.384, 0.48, 0.386, 0.419, 0.365, 0.419, 0.384, 0.48, 0.386, 0.419, 0.365, 0.419, 0.384, 0.48, 0.386, 0.419, 0.365, 0.419, 0.384, 0.48, 0.386, 0.419, 0.365, 0.419, 0.384, 0.48, 0.386, 0.419, 0.365, 0.419, 0.384, 0.48, 0.386, 0.419, 0.365, 0.419, 0.384, 0.48, 0.386, 0.419, 0.365, 0.419, 0.384, 0.48, 0.386, 0.419, 0.365, 0.419, 0.384, 0.48, 0.386, 0.419, 0.365, 0.419, 0.384, 0.48, 0.386, 0.419, 0.365, 0.419, 0.384, 0.48, 0.386, 0.419, 0.365, 0.419, 0.384, 0.48, 0.386, 0.419, 0.365, 0.419, 0.384, 0.48, 0.386, 0.419, 0.365, 0.419, 0.384, 0.48, 0.386, 0.264, 0.195, 0.23, 0.195, 0.262, 0.213, 0.262, 0.213, 0.23, 0.195, 0.254, 0.228, 0.23, 0.195, 0.243, 0.238, 0.254, 0.228, 0.977, 0.915, 0.927, 0.849, 0.992, 0.885, 0.992, 0.885, 0.927, 0.849, 0.997, 0.849, 0.927, 0.849, 0.992, 0.813, 0.997, 0.849, 0.243, 0.152, 0.23, 0.195, 0.254, 0.162, 0.254, 0.162, 0.23, 0.195, 0.262, 0.177, 0.23, 0.195, 0.264, 0.195, 0.262, 0.177, 0.927, 0.849, 0.977, 0.783, 0.992, 0.813, 0.23, 0.195, 0.243, 0.152, 0.23, 0.149, 0.958, 0.308, 0.921, 0.294, 0.921, 0.483, 0.921, 0.483, 0.921, 0.294, 0.872, 0.496, 0.921, 0.294, 0.881, 0.306, 0.872, 0.496, 0.962, 0.509, 0.924, 0.493, 0.924, 0.656, 0.924, 0.656, 0.924, 0.493, 0.875, 0.669, 0.924, 0.493, 0.884, 0.506, 0.875, 0.669, 0.55, 0.125, 0.55, 0.15, 0.587, 0.151, 0.55, 0.125, 0.55, 0.15, 0.587, 0.151, 0.55, 0.125, 0.55, 0.15, 0.587, 0.151, 0.55, 0.125, 0.55, 0.15, 0.587, 0.151, 0.55, 0.125, 0.55, 0.15, 0.587, 0.151, 0.55, 0.125, 0.55, 0.15, 0.587, 0.151, 0.55, 0.125, 0.55, 0.15, 0.587, 0.151, 0.55, 0.125, 0.55, 0.15, 0.587, 0.151, 0.55, 0.125, 0.55, 0.15, 0.587, 0.151, 0.55, 0.125, 0.55, 0.15, 0.587, 0.151, 0.622, 0.047, 0.622, 0.077, 0.659, 0.078, 0.622, 0.011, 0.622, 0.046, 0.659, 0.047, 0.55, 0.125, 0.55, 0.15, 0.587, 0.151, 0.55, 0.125, 0.55, 0.15, 0.587, 0.151, 0.55, 0.125, 0.55, 0.15, 0.587, 0.151, 0.55, 0.125, 0.55, 0.15, 0.587, 0.151, 0.55, 0.125, 0.55, 0.15, 0.587, 0.151, 0.55, 0.125, 0.55, 0.15, 0.587, 0.151, 0.55, 0.125, 0.55, 0.15, 0.587, 0.151, 0.55, 0.125, 0.55, 0.15, 0.587, 0.151, 0.55, 0.125, 0.55, 0.15, 0.587, 0.151, 0.55, 0.125, 0.55, 0.15, 0.587, 0.151, 0.55, 0.125, 0.55, 0.15, 0.587, 0.151, 0.55, 0.125, 0.55, 0.15, 0.587, 0.151, 0.55, 0.125, 0.55, 0.15, 0.587, 0.151, 0.55, 0.125, 0.55, 0.15, 0.587, 0.151, 0.55, 0.125, 0.55, 0.15, 0.587, 0.151, 0.55, 0.125, 0.55, 0.15, 0.587, 0.151, 0.55, 0.125, 0.55, 0.15, 0.587, 0.151, 0.55, 0.125, 0.55, 0.15, 0.587, 0.151, 0.55, 0.125, 0.55, 0.15, 0.587, 0.151, 0.55, 0.125, 0.55, 0.15, 0.587, 0.151, 0.55, 0.125, 0.55, 0.15, 0.587, 0.151, 0.55, 0.125, 0.55, 0.15, 0.587, 0.151, 0.55, 0.125, 0.55, 0.15, 0.587, 0.151, 0.55, 0.125, 0.55, 0.15, 0.587, 0.151, 0.55, 0.125, 0.55, 0.15, 0.587, 0.151, 0.55, 0.125, 0.55, 0.15, 0.587, 0.151, 0.55, 0.125, 0.55, 0.15, 0.587, 0.151, 0.55, 0.125, 0.55, 0.15, 0.587, 0.151, 0.55, 0.125, 0.55, 0.15, 0.587, 0.151, 0.55, 0.125, 0.55, 0.15, 0.587, 0.151, 0.55, 0.125, 0.55, 0.15, 0.587, 0.151, 0.55, 0.125, 0.55, 0.15, 0.587, 0.151, 0.55, 0.125, 0.55, 0.15, 0.587, 0.151, 0.55, 0.125, 0.55, 0.15, 0.587, 0.151, 0.55, 0.125, 0.55, 0.15, 0.587, 0.151, 0.88, 0.315, 0.88, 0.329, 0.958, 0.329, 0.543, 0.18, 0.496, 0.18, 0.392, 0.339, 0.879, 0.336, 0.879, 0.35, 0.957, 0.35, 0.496, 0.18, 0.543, 0.18, 0.546, 0.339, 0.554, 0.126, 0.586, 0.126, 0.586, 0.012, 0.958, 0.315, 0.958, 0.329, 0.88, 0.329, 0.546, 0.339, 0.392, 0.339, 0.496, 0.18, 0.957, 0.336, 0.957, 0.35, 0.879, 0.35, 0.392, 0.339, 0.546, 0.339, 0.543, 0.18, 0.554, 0.012, 0.586, 0.012, 0.586, 0.126, 0.88, 0.315, 0.88, 0.329, 0.958, 0.329, 0.879, 0.336, 0.879, 0.35, 0.957, 0.35, 0.879, 0.336, 0.879, 0.35, 0.957, 0.35, 0.496, 0.18, 0.543, 0.18, 0.546, 0.339, 0.554, 0.126, 0.586, 0.126, 0.586, 0.012, 0.958, 0.315, 0.958, 0.329, 0.88, 0.329, 0.957, 0.336, 0.957, 0.35, 0.879, 0.35, 0.957, 0.336, 0.957, 0.35, 0.879, 0.35, 0.392, 0.339, 0.546, 0.339, 0.543, 0.18, 0.554, 0.012, 0.586, 0.012, 0.586, 0.126, 0.823, 0.125, 0.825, 0.146, 0.84, 0.146, 0.842, 0.125, 0.823, 0.125, 0.825, 0.146, 0.842, 0.125, 0.823, 0.125, 0.825, 0.146, 0.842, 0.125, 0.823, 0.125, 0.825, 0.146, 0.842, 0.125, 0.823, 0.125, 0.825, 0.146, 0.842, 0.125, 0.823, 0.125, 0.825, 0.146, 0.823, 0.125, 0.825, 0.146, 0.84, 0.146, 0.842, 0.125, 0.823, 0.125, 0.825, 0.146, 0.842, 0.125, 0.823, 0.125, 0.825, 0.146, 0.842, 0.125, 0.823, 0.125, 0.825, 0.146, 0.842, 0.125, 0.823, 0.125, 0.825, 0.146, 0.842, 0.125, 0.823, 0.125, 0.825, 0.146, 0.977, 0.013, 0.989, 0.033, 0.989, 0.013, 0.842, 0.125, 0.823, 0.125, 0.825, 0.146, 0.842, 0.125, 0.823, 0.125, 0.825, 0.146, 0.842, 0.125, 0.823, 0.125, 0.825, 0.146, 0.842, 0.125, 0.823, 0.125, 0.825, 0.146, 0.842, 0.125, 0.823, 0.125, 0.825, 0.146, 0.842, 0.125, 0.823, 0.125, 0.825, 0.146, 0.842, 0.125, 0.823, 0.125, 0.825, 0.146, 0.842, 0.125, 0.823, 0.125, 0.825, 0.146, 0.842, 0.125, 0.823, 0.125, 0.825, 0.146, 0.842, 0.125, 0.823, 0.125, 0.825, 0.146, 0.842, 0.125, 0.823, 0.125, 0.825, 0.146, 0.842, 0.125, 0.823, 0.125, 0.825, 0.146, 0.84, 0.146, 0.823, 0.125, 0.825, 0.146, 0.8, 0.69, 0.5, 0.69, 0.712, 0.478, 0.712, 0.478, 0.5, 0.69, 0.5, 0.39, 0.5, 0.69, 0.288, 0.478, 0.5, 0.39, 0.842, 0.13, 0.906, 0.075, 0.816, 0.075, 0.816, 0.075, 0.906, 0.075, 0.842, 0.021, 0.906, 0.075, 0.906, 1.998, 0.842, 0.021, 0.288, 0.478, 0.5, 0.69, 0.2, 0.69, 0.2, 0.69, 0.5, 0.69, 0.288, 0.902, 0.5, 0.69, 0.5, 0.99, 0.288, 0.902, 0.551, 0.087, 0.552, 0.056, 0.807, 0.056, 0.553, 0.089, 0.552, 0.12, 0.81, 0.12, 0.81, 0.12, 0.552, 0.12, 0.809, 0.089, 0.552, 0.12, 0.553, 0.089, 0.809, 0.089, 0.995, 0.075, 0.906, 0.075, 0.969, 0.13, 0.969, 0.13, 0.906, 0.075, 0.906, 0.152, 0.906, 0.075, 0.842, 0.13, 0.906, 0.152, 0.5, 0.69, 0.8, 0.69, 0.712, 0.902, 0.552, 0.056, 0.551, 0.087, 0.809, 0.087, 0.969, 0.021, 0.906, 1.998, 0.906, 0.075, 0.765, 0.987, 0.765, 0.867, 0.829, 0.952, 0.829, 0.952, 0.765, 0.867, 0.855, 0.867, 0.765, 0.867, 0.829, 0.782, 0.855, 0.867, 0.829, 0.782, 0.765, 0.867, 0.765, 0.747, 0.765, 0.747, 0.765, 0.867, 0.702, 0.782, 0.765, 0.867, 0.675, 0.867, 0.702, 0.782, 0.435, 0.109, 0.478, 0.112, 0.488, 0.165, 0.488, 0.165, 0.478, 0.112, 0.536, 0.165, 0.478, 0.112, 0.526, 0.113, 0.536, 0.165, 0.702, 0.952, 0.675, 0.867, 0.765, 0.867, 0.765, 0.987, 0.765, 0.867, 0.829, 0.952, 0.829, 0.952, 0.765, 0.867, 0.855, 0.867, 0.765, 0.867, 0.829, 0.782, 0.855, 0.867, 0.829, 0.782, 0.765, 0.867, 0.765, 0.747, 0.765, 0.747, 0.765, 0.867, 0.702, 0.782, 0.765, 0.867, 0.675, 0.867, 0.702, 0.782, 0.435, 0.109, 0.478, 0.112, 0.488, 0.165, 0.488, 0.165, 0.478, 0.112, 0.536, 0.165, 0.478, 0.112, 0.526, 0.113, 0.536, 0.165, 0.702, 0.952, 0.675, 0.867, 0.765, 0.867, 0.23, 0.019, 0.178, 0.032, 0.202, 0.099, 0.23, 0.091, 0.202, 0.099, 0.218, 0.152, 0.326, 0.485, 0.391, 0.486, 0.326, 0.516, 0.007, 0.568, 0.064, 0.537, 0.007, 0.602, 0.007, 0.602, 0.064, 0.578, 0.007, 0.652, 0.007, 0.652, 0.064, 0.639, 0.007, 0.712, 0.007, 0.712, 0.064, 0.712, 0.007, 0.771, 0.007, 0.771, 0.064, 0.784, 0.007, 0.822, 0.007, 0.822, 0.064, 0.846, 0.007, 0.855, 0.007, 0.867, 0.064, 0.902, 0.007, 0.832, 0.007, 0.832, 0.064, 0.859, 0.007, 0.78, 0.007, 0.78, 0.064, 0.795, 0.007, 0.718, 0.007, 0.718, 0.064, 0.72, 0.007, 0.656, 0.007, 0.656, 0.064, 0.644, 0.007, 0.603, 0.064, 0.58, 0.007, 0.568, 0.007, 0.603, 0.326, 0.516, 0.391, 0.529, 0.326, 0.485, 0.698, 0.049, 0.698, 0.01, 0.659, 0.01, 0.735, 0.048, 0.735, 0.009, 0.698, 0.01, 0.776, 0.047, 0.777, 0.007, 0.735, 0.009, 0.587, 0.046, 0.587, 0.013, 0.55, 0.012, 0.812, 0.033, 0.812, 0.004, 0.777, 0.007, 0.587, 0.046, 0.587, 0.013, 0.55, 0.012, 0.622, 0.046, 0.622, 0.011, 0.587, 0.013, 0.648, 0.169, 0.614, 0.183, 0.672, 0.169, 0.639, 0.169, 0.597, 0.183, 0.648, 0.169, 0.7, 0.169, 0.713, 0.183, 0.724, 0.169, 0.672, 0.169, 0.659, 0.183, 0.7, 0.169, 0.648, 0.349, 0.614, 0.336, 0.672, 0.349, 0.639, 0.349, 0.597, 0.336, 0.648, 0.349, 0.7, 0.349, 0.713, 0.336, 0.724, 0.349, 0.672, 0.349, 0.659, 0.336, 0.7, 0.349, 0.989, 0.146, 0.989, 0.125, 0.977, 0.146, 0.953, 0.056, 0.973, 0.056, 0.973, 0.033, 0.953, 0.079, 0.973, 0.079, 0.973, 0.056, 0.953, 0.103, 0.973, 0.103, 0.973, 0.079, 0.953, 0.125, 0.973, 0.125, 0.973, 0.103, 0.771, 0.75, 0.818, 0.75, 0.818, 0.7, 0.771, 0.75, 0.818, 0.75, 0.818, 0.7, 0.683, 0.419, 0.738, 0.419, 0.683, 0.362, 0.683, 0.474, 0.738, 0.474, 0.683, 0.419, 0.795, 0.665, 0.865, 0.664, 0.857, 0.502, 0.412, 0.383, 0.33, 0.392, 0.348, 0.024, 0.659, 0.106, 0.659, 0.078, 0.622, 0.076, 0.93, 0.146, 0.914, 0.125, 0.913, 0.146, 0.807, 0.021, 0.809, 0.052, 0.551, 0.052, 0.143, 0.487, 0.143, 0.522, 0.064, 0.537, 0.064, 0.502, 0.064, 0.537, 0.007, 0.568, 0.48, 0.386, 0.48, 0.364, 0.419, 0.365, 0.48, 0.386, 0.48, 0.364, 0.419, 0.365, 0.48, 0.386, 0.48, 0.364, 0.419, 0.365, 0.48, 0.386, 0.48, 0.364, 0.419, 0.365, 0.48, 0.386, 0.48, 0.364, 0.419, 0.365, 0.48, 0.386, 0.48, 0.364, 0.419, 0.365, 0.48, 0.386, 0.48, 0.364, 0.419, 0.365, 0.48, 0.386, 0.48, 0.364, 0.419, 0.365, 0.48, 0.386, 0.48, 0.364, 0.419, 0.365, 0.48, 0.386, 0.48, 0.364, 0.419, 0.365, 0.48, 0.386, 0.48, 0.364, 0.419, 0.365, 0.48, 0.386, 0.48, 0.364, 0.419, 0.365, 0.48, 0.386, 0.48, 0.364, 0.419, 0.365, 0.48, 0.386, 0.48, 0.364, 0.419, 0.365, 0.48, 0.386, 0.48, 0.364, 0.419, 0.365, 0.48, 0.386, 0.48, 0.364, 0.419, 0.365, 0.48, 0.386, 0.48, 0.364, 0.419, 0.365, 0.48, 0.386, 0.48, 0.364, 0.419, 0.365, 0.48, 0.386, 0.48, 0.364, 0.419, 0.365, 0.48, 0.386, 0.48, 0.364, 0.419, 0.365, 0.921, 0.483, 0.968, 0.495, 0.958, 0.308, 0.924, 0.656, 0.97, 0.668, 0.962, 0.509, 0.587, 0.151, 0.587, 0.127, 0.55, 0.125, 0.587, 0.151, 0.587, 0.127, 0.55, 0.125, 0.587, 0.151, 0.587, 0.127, 0.55, 0.125, 0.587, 0.151, 0.587, 0.127, 0.55, 0.125, 0.587, 0.151, 0.587, 0.127, 0.55, 0.125, 0.587, 0.151, 0.587, 0.127, 0.55, 0.125, 0.587, 0.151, 0.587, 0.127, 0.55, 0.125, 0.587, 0.151, 0.587, 0.127, 0.55, 0.125, 0.587, 0.151, 0.587, 0.127, 0.55, 0.125, 0.587, 0.151, 0.587, 0.127, 0.55, 0.125, 0.659, 0.078, 0.66, 0.048, 0.622, 0.047, 0.659, 0.047, 0.659, 0.01, 0.622, 0.011, 0.587, 0.151, 0.587, 0.127, 0.55, 0.125, 0.587, 0.151, 0.587, 0.127, 0.55, 0.125, 0.587, 0.151, 0.587, 0.127, 0.55, 0.125, 0.587, 0.151, 0.587, 0.127, 0.55, 0.125, 0.587, 0.151, 0.587, 0.127, 0.55, 0.125, 0.587, 0.151, 0.587, 0.127, 0.55, 0.125, 0.587, 0.151, 0.587, 0.127, 0.55, 0.125, 0.587, 0.151, 0.587, 0.127, 0.55, 0.125, 0.587, 0.151, 0.587, 0.127, 0.55, 0.125, 0.587, 0.151, 0.587, 0.127, 0.55, 0.125, 0.587, 0.151, 0.587, 0.127, 0.55, 0.125, 0.587, 0.151, 0.587, 0.127, 0.55, 0.125, 0.587, 0.151, 0.587, 0.127, 0.55, 0.125, 0.587, 0.151, 0.587, 0.127, 0.55, 0.125, 0.587, 0.151, 0.587, 0.127, 0.55, 0.125, 0.587, 0.151, 0.587, 0.127, 0.55, 0.125, 0.587, 0.151, 0.587, 0.127, 0.55, 0.125, 0.587, 0.151, 0.587, 0.127, 0.55, 0.125, 0.587, 0.151, 0.587, 0.127, 0.55, 0.125, 0.587, 0.151, 0.587, 0.127, 0.55, 0.125, 0.587, 0.151, 0.587, 0.127, 0.55, 0.125, 0.587, 0.151, 0.587, 0.127, 0.55, 0.125, 0.587, 0.151, 0.587, 0.127, 0.55, 0.125, 0.587, 0.151, 0.587, 0.127, 0.55, 0.125, 0.587, 0.151, 0.587, 0.127, 0.55, 0.125, 0.587, 0.151, 0.587, 0.127, 0.55, 0.125, 0.587, 0.151, 0.587, 0.127, 0.55, 0.125, 0.587, 0.151, 0.587, 0.127, 0.55, 0.125, 0.587, 0.151, 0.587, 0.127, 0.55, 0.125, 0.587, 0.151, 0.587, 0.127, 0.55, 0.125, 0.587, 0.151, 0.587, 0.127, 0.55, 0.125, 0.587, 0.151, 0.587, 0.127, 0.55, 0.125, 0.587, 0.151, 0.587, 0.127, 0.55, 0.125, 0.587, 0.151, 0.587, 0.127, 0.55, 0.125, 0.587, 0.151, 0.587, 0.127, 0.55, 0.125, 0.958, 0.329, 0.958, 0.315, 0.88, 0.315, 0.392, 0.339, 0.546, 0.339, 0.543, 0.18, 0.957, 0.35, 0.957, 0.336, 0.879, 0.336, 0.546, 0.339, 0.392, 0.339, 0.496, 0.18, 0.586, 0.012, 0.554, 0.012, 0.554, 0.126, 0.88, 0.329, 0.88, 0.315, 0.958, 0.315, 0.496, 0.18, 0.543, 0.18, 0.546, 0.339, 0.879, 0.35, 0.879, 0.336, 0.957, 0.336, 0.543, 0.18, 0.496, 0.18, 0.392, 0.339, 0.586, 0.126, 0.554, 0.126, 0.554, 0.012, 0.958, 0.329, 0.958, 0.315, 0.88, 0.315, 0.957, 0.35, 0.957, 0.336, 0.879, 0.336, 0.957, 0.35, 0.957, 0.336, 0.879, 0.336, 0.546, 0.339, 0.392, 0.339, 0.496, 0.18, 0.586, 0.012, 0.554, 0.012, 0.554, 0.126, 0.88, 0.329, 0.88, 0.315, 0.958, 0.315, 0.879, 0.35, 0.879, 0.336, 0.957, 0.336, 0.879, 0.35, 0.879, 0.336, 0.957, 0.336, 0.543, 0.18, 0.496, 0.18, 0.392, 0.339, 0.586, 0.126, 0.554, 0.126, 0.554, 0.012, 0.84, 0.146, 0.842, 0.125, 0.823, 0.125, 0.825, 0.146, 0.84, 0.146, 0.842, 0.125, 0.825, 0.146, 0.84, 0.146, 0.842, 0.125, 0.825, 0.146, 0.84, 0.146, 0.842, 0.125, 0.825, 0.146, 0.84, 0.146, 0.842, 0.125, 0.825, 0.146, 0.84, 0.146, 0.842, 0.125, 0.84, 0.146, 0.842, 0.125, 0.823, 0.125, 0.825, 0.146, 0.84, 0.146, 0.842, 0.125, 0.825, 0.146, 0.84, 0.146, 0.842, 0.125, 0.825, 0.146, 0.84, 0.146, 0.842, 0.125, 0.825, 0.146, 0.84, 0.146, 0.842, 0.125, 0.825, 0.146, 0.84, 0.146, 0.842, 0.125, 0.825, 0.146, 0.84, 0.146, 0.842, 0.125, 0.825, 0.146, 0.84, 0.146, 0.842, 0.125, 0.825, 0.146, 0.84, 0.146, 0.842, 0.125, 0.825, 0.146, 0.84, 0.146, 0.842, 0.125, 0.825, 0.146, 0.84, 0.146, 0.842, 0.125, 0.825, 0.146, 0.84, 0.146, 0.842, 0.125, 0.825, 0.146, 0.84, 0.146, 0.842, 0.125, 0.825, 0.146, 0.84, 0.146, 0.842, 0.125, 0.825, 0.146, 0.84, 0.146, 0.842, 0.125, 0.825, 0.146, 0.84, 0.146, 0.842, 0.125, 0.825, 0.146, 0.84, 0.146, 0.842, 0.125, 0.825, 0.146, 0.84, 0.146, 0.842, 0.125, 0.807, 0.056, 0.809, 0.087, 0.551, 0.087, 0.81, 0.12, 0.809, 0.089, 0.553, 0.089, 0.712, 0.902, 0.5, 0.99, 0.5, 0.69, 0.809, 0.087, 0.807, 0.056, 0.552, 0.056, 0.906, 0.075, 0.995, 0.075, 0.969, 0.021, 0.488, 0.165, 0.445, 0.161, 0.435, 0.109, 0.765, 0.867, 0.765, 0.987, 0.702, 0.952, 0.488, 0.165, 0.445, 0.161, 0.435, 0.109, 0.765, 0.867, 0.765, 0.987, 0.702, 0.952])
me_inst3d12_refrep_268.materials.append(mat_refrep_268_original_orca_sub_bod)
me_inst3d12_refrep_268.use_remesh_preserve_volume = False
me_inst3d12_refrep_268.use_remesh_preserve_attributes = False
me_inst3d12_refrep_268.use_mirror_vertex_groups = False
me_inst3d12_refrep_268.update()

# ---- objects
ob_inst3d12_refrep_268 = bpy.data.objects.new('Inst3D12_RefRep.268', me_inst3d12_refrep_268)
ob_lamp = bpy.data.objects.new('Lamp', light_lamp)
ob_camera = bpy.data.objects.new('Camera', cam_camera)

# ---- transforms, parenting, visibility, modifiers, constraints
ob_inst3d12_refrep_268.location = (0.0, 0.0, 0.0)
ob_inst3d12_refrep_268.rotation_euler = (1.571, -0.0, 0.0)
ob_inst3d12_refrep_268.lineart.crease_threshold = 0.0
ob_lamp.location = (4.076, 1.005, 5.904)
ob_lamp.rotation_euler = (0.6503, 0.05522, 1.866)
ob_lamp.lock_rotations_4d = False
ob_lamp.empty_display_type = 'ARROWS'
ob_lamp.color = (0.0, 0.0, 0.0, 0.0)
ob_lamp.lineart.crease_threshold = 0.0
ob_camera.location = (7.481, -6.508, 5.344)
ob_camera.rotation_euler = (1.109, 0.0, 0.8149)
ob_camera.lock_rotations_4d = False
ob_camera.empty_display_type = 'ARROWS'
ob_camera.color = (0.0, 0.0, 0.0, 0.0)
ob_camera.display_type = 'WIRE'
ob_camera.lineart.crease_threshold = 0.0

# ---- collection membership
col_collection_1.objects.link(ob_inst3d12_refrep_268)
col_collection_1.objects.link(ob_lamp)
col_collection_1.objects.link(ob_camera)

# ---- scene / render settings (as saved in the file)
scene.camera = ob_camera
scene.frame_start = 1; scene.frame_end = 250; scene.frame_set(1)
scene.render.engine = 'BLENDER_EEVEE_NEXT'
scene.render.resolution_percentage = 50
scene.render.dither_intensity = 0.0
scene.cycles.use_denoising = False
scene.cycles.samples = 128
scene.cycles.sampling_pattern = 'TABULATED_SOBOL'
scene.cycles.light_sampling_threshold = 0.0
scene.cycles.use_adaptive_sampling = False
scene.cycles.use_light_tree = False
scene.cycles.blur_glossy = 0.0
scene.cycles.sample_clamp_indirect = 0.0
scene.view_settings.view_transform = 'Standard'
bpy.context.view_layer.update()
